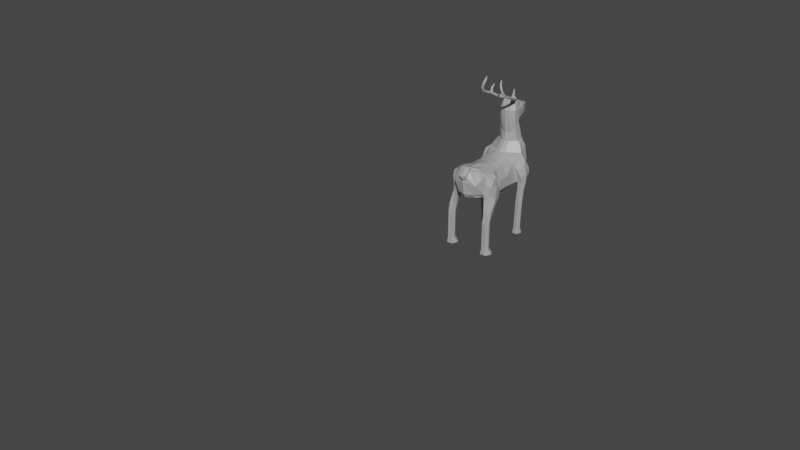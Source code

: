# Source: Reindeer_statue.blend  (saved by Blender 2.82.7; exported with 4.5.12 LTS)
import bpy
from mathutils import Matrix  # noqa: F401  (used for matrix-valued properties, if any)

bpy.ops.wm.read_factory_settings(use_empty=True)
scene = bpy.context.scene
scene.name = 'Scene'

# ---- collections
col_collection = bpy.data.collections.new('Collection'); scene.collection.children.link(col_collection)

# ---- materials (node trees are filled in below, after node groups)
mat_material = bpy.data.materials.new('Material')
mat_material.alpha_threshold = 0.0
mat_material.use_transparent_shadow = False
mat_material.line_color = (0.0, 0.0, 0.0, 1.0)

# ---- material node trees
mat_material.use_nodes = True; mat_material.node_tree.nodes.clear()
_N = mat_material.node_tree.nodes; _L = mat_material.node_tree.links
n0 = _N.new('ShaderNodeOutputMaterial'); n0.name = 'Material Output'; n0.location = (300, 300)
n1 = _N.new('ShaderNodeBsdfPrincipled'); n1.name = 'Principled BSDF'; n1.location = (10, 300)
n1.distribution = 'GGX'
n1.subsurface_method = 'BURLEY'
n1.inputs[0].default_value = (0.4138, 0.4077, 0.42, 1.0)
n1.inputs[2].default_value = 0.4
n1.inputs[3].default_value = 1.45
n1.inputs[27].default_value = (0.0, 0.0, 0.0, 1.0)
n1.inputs[28].default_value = 1.0
_L.new(n1.outputs[0], n0.inputs[0])
n0.is_active_output = True

# ---- world
world_world = bpy.data.worlds.new('World'); scene.world = world_world
world_world.use_nodes = True; world_world.node_tree.nodes.clear()
_N = world_world.node_tree.nodes; _L = world_world.node_tree.links
n0 = _N.new('ShaderNodeOutputWorld'); n0.name = 'World Output'; n0.location = (300, 300)
n1 = _N.new('ShaderNodeBackground'); n1.name = 'Background'; n1.location = (10, 300)
n1.inputs[0].default_value = (0.05088, 0.05088, 0.05088, 1.0)
_L.new(n1.outputs[0], n0.inputs[0])
n0.is_active_output = True
world_world.color = (0.05088, 0.05088, 0.05088)
world_world.use_sun_shadow = False
world_world.sun_shadow_jitter_overblur = 0.0

# ---- meshes
me_cube = bpy.data.meshes.new('Cube')
me_cube.from_pydata([(0.6319, 3.118, -2.402), (0.9366, 1.704, -1.855), (0.7826, 2.658, 0.6706), (0.7468, 1.641, 0.8649), (0.1255, 2.619, 1.445), (0.7457, 2.551, 0.017), (0.8515, 1.473, 0.226), (0.4733, 1.668, 0.9992), (0.2964, 3.148, -2.57), (0.3035, 2.052, -2.442), (0.3751, 2.936, 1.105), (0.2499, 2.831, -0.2723), (0.2499, 1.257, 0.2631), (0.9481, 2.046, -2.021), (0.7148, 1.873, 0.8797), (0.835, 1.682, -0.03279), (0.3728, 1.837, 1.218), (0.3392, 2.349, -2.55), (0.8799, 2.467, -2.176), (0.7994, 2.328, 0.8134), (0.835, 2.149, -0.09835), (0.1701, 2.677, 1.369), (0.3442, 2.755, -2.594), (0.9097, 1.728, -1.499), (0.8081, 2.976, -1.812), (0.3408, 1.385, -1.133), (0.2541, 2.991, -1.404), (0.9184, 2.044, -1.429), (0.8428, 2.497, -1.302), (0.2425, 4.282, -2.298), (0.4234, 4.27, -2.081), (0.4093, 4.256, -1.821), (0.2355, 4.248, -1.681), (0.4851, 3.43, -1.95), (0.1791, 3.421, -1.683), (0.5, 3.448, -2.262), (0.3536, 3.458, -2.499), (0.4353, 3.842, -1.901), (0.4507, 3.858, -2.187), (0.2209, 3.832, -1.764), (0.3034, 3.871, -2.425), (0.7263, 2.156, -2.306), (0.8623, 1.695, -2.0), (0.835, 1.674, -1.405), (0.7795, 2.612, -2.309), (0.7552, 2.641, -1.225), (0.835, 2.087, -1.296), (0.8177, 2.686, 0.2962), (1.157, 2.023, -2.0), (1.127, 2.021, -1.408), (1.145, 1.681, -1.834), (1.118, 1.705, -1.478), (1.138, 2.289, -2.009), (1.081, 2.751, -1.733), (1.068, 2.345, -1.461), (1.239, 2.022, -1.676), (1.23, 1.694, -1.676), (0.2425, 4.474, -2.419), (0.4234, 4.462, -2.06), (0.4093, 4.448, -1.8), (0.2355, 4.44, -1.659), (0.3167, 4.623, -2.652), (0.421, 4.623, -2.046), (0.4069, 4.623, -1.786), (0.2331, 4.623, -1.646), (0.9345, 1.376, -1.484), (1.098, 1.358, -1.468), (0.9555, 1.357, -1.763), (1.184, 1.349, -1.623), (1.119, 1.339, -1.746), (0.8409, 1.717, -1.673), (0.3406, 1.554, -1.957), (0.8635, 1.716, -1.678), (0.8933, 1.366, -1.624), (0.7663, -0.9316, -1.475), (0.9859, -0.9316, -1.448), (0.7109, -0.9316, -1.701), (0.7946, -0.9316, -1.925), (1.103, -0.9316, -1.698), (1.014, -0.9316, -1.898), (0.8523, 0.733, -1.587), (0.8935, 0.7364, -1.447), (1.078, 0.7233, -1.709), (0.9145, 0.7296, -1.726), (1.057, 0.7301, -1.431), (1.144, 0.7269, -1.585), (0.7796, -0.6606, -1.623), (1.005, -0.6628, -1.745), (0.9838, -0.6613, -1.466), (0.8207, -0.6598, -1.483), (0.8417, -0.6614, -1.761), (1.071, -0.662, -1.621), (0.8729, 0.4262, -1.457), (0.8939, 0.4209, -1.736), (1.123, 0.4188, -1.596), (0.8317, 0.4235, -1.597), (1.057, 0.416, -1.719), (1.036, 0.4213, -1.441), (0.5707, 2.727, -0.7024), (0.3048, 1.309, -0.7024), (0.2524, 2.834, -0.7024), (0.835, 1.728, -0.7024), (0.835, 2.211, -0.7024), (0.5908, 1.389, -0.7024), (0.6211, 3.298, -1.949), (0.5522, 2.824, -1.207), (0.7882, 1.571, 0.4919), (0.1872, 3.013, 0.9681), (0.3585, 1.457, 0.621), (0.6672, 1.683, 0.7253), (0.6939, 2.767, 0.7434), (0.835, 1.465, 0.2711), (0.6266, 2.669, -0.1786), (1.129, 1.671, 0.5289), (0.9293, 1.808, 0.8162), (1.105, 2.194, 0.4151), (1.03, 2.222, 0.7586), (1.058, 1.577, 0.1872), (1.059, 2.038, 0.1184), (1.141, 1.431, 0.5994), (0.9653, 2.601, 0.3372), (0.9516, 1.554, 0.8131), (1.066, 2.484, 0.635), (1.075, 1.389, 0.3579), (1.053, 2.366, 0.1597), (0.8359, 0.9698, 0.9832), (1.02, 0.9698, 0.9916), (0.7795, 0.9698, 0.7809), (0.8581, 0.9698, 0.5251), (1.103, 0.9698, 0.7956), (1.042, 0.9698, 0.5334), (0.8359, 0.5437, 1.055), (1.02, 0.5437, 1.063), (0.7795, 0.5437, 0.8769), (0.8581, 0.5437, 0.7173), (1.103, 0.5437, 0.8916), (1.042, 0.5437, 0.7257), (0.7729, -0.9956, 1.055), (1.068, -0.9956, 1.069), (0.6822, -0.9956, 0.755), (0.8085, -0.9956, 0.58), (1.202, -0.9956, 0.7797), (1.104, -0.9956, 0.5941), (1.042, -0.7306, 0.7257), (0.8581, -0.7306, 0.7173), (1.02, -0.7306, 1.063), (1.103, -0.7306, 0.8916), (0.7795, -0.7306, 0.8769), (0.8359, -0.7306, 1.055), (0.3108, 2.882, 0.3971), (0.1756, 2.917, 1.18), (0.5473, 2.346, 1.267), (0.1937, 3.055, 1.245), (0.1597, 3.086, 1.091), (0.1473, 2.853, 1.36), (0.1339, 2.795, 1.51), (0.3275, 4.982, -2.498), (0.421, 4.909, -2.046), (0.4069, 4.909, -1.786), (0.2331, 4.909, -1.646), (0.2305, 5.3, -2.053), (0.3086, 5.283, -2.027), (0.2787, 5.306, -1.879), (0.1612, 4.623, -2.884), (0.1612, 4.909, -2.965), (0.3504, 4.795, -2.548), (0.1616, 4.749, -2.934), (0.2295, 5.201, -2.36), (0.3428, 5.201, -2.044), (0.334, 5.201, -1.881), (0.2251, 5.201, -1.793), (0.2227, 5.333, -1.881), (0.1736, 5.323, -1.977), (0.2869, 5.287, -1.927), (0.3876, 6.644, -0.6227), (0.2698, 5.364, -1.998), (0.2176, 5.362, -1.938), (0.3375, 5.332, -1.999), (0.3244, 5.327, -1.822), (0.317, 5.438, -1.875), (0.2779, 5.424, -1.796), (0.27, 5.352, -1.811), (0.392, 5.426, -1.858), (0.3795, 5.355, -1.86), (-5.043, 2.539, -4.966), (-1.379, -2.579, 17.99), (-0.7912, 0.451, -6.573), (0.5446, 6.006, -0.5461), (0.5494, 6.065, -0.6408), (0.4975, 6.06, -0.6125), (0.4959, 6.038, -0.5775), (0.6086, 6.044, -0.5946), (0.5995, 6.022, -0.5594), (0.6298, 5.908, -0.6667), (0.5745, 5.881, -0.6528), (0.5258, 5.945, -0.7344), (0.5779, 5.951, -0.7534), (0.525, 5.923, -0.6862), (0.6382, 5.929, -0.7156), (0.5235, 6.108, -0.4924), (0.5358, 6.114, -0.6153), (0.4839, 6.102, -0.5873), (0.4823, 6.108, -0.5418), (0.5949, 6.102, -0.5604), (0.5859, 6.108, -0.5148), (0.4055, 6.451, -0.5032), (0.4234, 6.41, -0.5818), (0.3715, 6.418, -0.5668), (0.37, 6.44, -0.5386), (0.4826, 6.427, -0.5484), (0.4736, 6.45, -0.5203), (0.3877, 6.519, -0.5451), (0.4143, 6.496, -0.608), (0.3592, 6.496, -0.585), (0.3583, 6.51, -0.568), (0.4526, 6.502, -0.5739), (0.4471, 6.516, -0.5569), (0.4348, 5.404, -1.585), (0.4526, 5.561, -1.559), (0.4945, 5.434, -1.625), (0.391, 5.517, -1.539), (0.3762, 5.43, -1.575), (0.5165, 5.522, -1.595), (0.4076, 5.451, -1.806), (0.3514, 5.493, -1.761), (0.2918, 5.447, -1.75), (0.3108, 5.526, -1.865), (0.3491, 5.528, -1.857), (0.2908, 5.528, -1.825), (0.3283, 5.554, -1.807), (0.357, 5.541, -1.83), (0.2979, 5.539, -1.802), (0.3893, 6.628, -0.6592), (0.3714, 6.631, -0.6455), (0.3708, 6.639, -0.6358), (0.4097, 6.634, -0.6391), (0.4066, 6.642, -0.6294), (0.6425, 5.787, -0.9006), (0.5387, 5.845, -0.9308), (0.5344, 5.8, -0.9031), (0.6542, 5.832, -0.9303), (0.5862, 5.752, -0.8804), (0.5931, 5.863, -0.95), (0.5486, 5.581, -1.304), (0.543, 5.694, -1.35), (0.6065, 5.62, -1.31), (0.5028, 5.69, -1.305), (0.4936, 5.625, -1.306), (0.6231, 5.685, -1.311), (0.5388, 6.265, -0.5215), (0.5297, 6.279, -0.4847), (0.4796, 6.262, -0.5656), (0.4645, 6.28, -0.4649), (0.4277, 6.26, -0.5442), (0.4261, 6.274, -0.5073), (0.564, 5.752, -1.222), (0.5084, 5.715, -1.247), (0.6263, 5.701, -1.271), (0.5351, 6.062, -1.409), (0.5292, 6.046, -1.453), (0.5517, 6.044, -1.439), (0.5179, 6.045, -1.438), (0.5195, 6.052, -1.417), (0.5526, 6.048, -1.426), (0.633, 5.874, -1.32), (0.584, 5.913, -1.28), (0.5403, 5.884, -1.3), (0.5359, 5.865, -1.348), (0.5675, 5.869, -1.385), (0.6305, 5.862, -1.353), (0.3474, 2.972, 0.8001), (0.7046, 2.598, 1.032), (-0.6319, 3.118, -2.402), (-0.9366, 1.704, -1.855), (-0.7826, 2.658, 0.6706), (-0.7468, 1.641, 0.8649), (0.0, 2.046, -2.475), (-0.1255, 2.619, 1.445), (0.0, 1.662, 1.233), (0.0, 3.16, -2.687), (-0.7457, 2.551, 0.017), (-0.8515, 1.473, 0.226), (0.0, 1.26, 0.1943), (0.0, 2.854, -0.3469), (-0.4733, 1.668, 0.9992), (-0.2964, 3.148, -2.57), (-0.3035, 2.052, -2.442), (-0.3751, 2.936, 1.105), (-0.2499, 2.831, -0.2723), (-0.2499, 1.257, 0.2631), (-0.9481, 2.046, -2.021), (-0.7148, 1.873, 0.8797), (0.0, 2.38, -2.665), (0.0, 1.867, 1.366), (-0.835, 1.682, -0.03279), (-0.3728, 1.837, 1.218), (-0.3392, 2.349, -2.55), (-0.8799, 2.467, -2.176), (-0.7994, 2.328, 0.8134), (0.0, 2.804, -2.692), (0.0, 2.567, 1.358), (-0.835, 2.149, -0.09835), (-0.1701, 2.677, 1.369), (-0.3442, 2.755, -2.594), (-0.9097, 1.728, -1.499), (-0.8081, 2.976, -1.812), (0.0, 1.293, -1.018), (0.0, 2.992, -1.305), (-0.3408, 1.385, -1.133), (-0.2541, 2.991, -1.404), (-0.9184, 2.044, -1.429), (-0.8428, 2.497, -1.302), (-0.2425, 4.282, -2.298), (-0.4234, 4.27, -2.081), (0.0, 4.287, -2.375), (-0.4093, 4.256, -1.821), (0.0, 4.245, -1.626), (-0.2355, 4.248, -1.681), (0.0, 3.938, -2.396), (-0.4851, 3.43, -1.95), (0.0, 3.468, -2.615), (-0.1791, 3.421, -1.683), (-0.5, 3.448, -2.262), (-0.3536, 3.458, -2.499), (0.0, 3.417, -1.632), (-0.4353, 3.842, -1.901), (-0.4507, 3.858, -2.187), (0.0, 3.83, -1.683), (0.0, 3.876, -2.511), (-0.2209, 3.832, -1.764), (-0.3034, 3.871, -2.425), (-0.7263, 2.156, -2.306), (-0.8623, 1.695, -2.0), (-0.835, 1.674, -1.405), (-0.7795, 2.612, -2.309), (-0.7552, 2.641, -1.225), (-0.835, 2.087, -1.296), (-0.8177, 2.686, 0.2962), (-1.157, 2.023, -2.0), (-1.127, 2.021, -1.408), (-1.145, 1.681, -1.834), (-1.118, 1.705, -1.478), (-1.138, 2.289, -2.009), (-1.081, 2.751, -1.733), (-1.068, 2.345, -1.461), (-1.239, 2.022, -1.676), (-1.23, 1.694, -1.676), (-0.2425, 4.474, -2.419), (-0.4234, 4.462, -2.06), (0.0, 4.479, -2.497), (-0.4093, 4.448, -1.8), (-0.2355, 4.44, -1.659), (0.0, 4.437, -1.605), (-0.3167, 4.623, -2.652), (-0.421, 4.623, -2.046), (0.0, 4.623, -2.729), (-0.4069, 4.623, -1.786), (-0.2331, 4.623, -1.646), (0.0, 4.623, -1.591), (-0.9345, 1.376, -1.484), (-1.098, 1.358, -1.468), (-0.9555, 1.357, -1.763), (-1.184, 1.349, -1.623), (-1.119, 1.339, -1.746), (-0.8409, 1.717, -1.673), (0.0, 1.589, -2.057), (-0.3406, 1.554, -1.957), (-0.8635, 1.716, -1.678), (-0.8933, 1.366, -1.624), (-0.7663, -0.9316, -1.475), (-0.9859, -0.9316, -1.448), (-0.7109, -0.9316, -1.701), (-0.7946, -0.9316, -1.925), (-1.103, -0.9316, -1.698), (-1.014, -0.9316, -1.898), (-0.8523, 0.733, -1.587), (-0.8935, 0.7364, -1.447), (-1.078, 0.7233, -1.709), (-0.9145, 0.7296, -1.726), (-1.057, 0.7301, -1.431), (-1.144, 0.7269, -1.585), (-0.7796, -0.6606, -1.623), (-1.005, -0.6628, -1.745), (-0.9838, -0.6613, -1.466), (-0.8207, -0.6598, -1.483), (-0.8417, -0.6614, -1.761), (-1.071, -0.662, -1.621), (-0.8729, 0.4262, -1.457), (-0.8939, 0.4209, -1.736), (-1.123, 0.4188, -1.596), (-0.8317, 0.4235, -1.597), (-1.057, 0.416, -1.719), (-1.036, 0.4213, -1.441), (-0.5707, 2.727, -0.7024), (0.0, 1.261, -0.7024), (0.0, 2.863, -0.7024), (-0.3048, 1.309, -0.7024), (-0.2524, 2.834, -0.7024), (-0.835, 1.728, -0.7024), (-0.835, 2.211, -0.7024), (-0.5908, 1.389, -0.7024), (-0.6211, 3.298, -1.949), (-0.5522, 2.824, -1.207), (0.0, 1.413, 0.6991), (0.0, 2.982, 0.4075), (-0.7882, 1.571, 0.4919), (-0.1872, 3.013, 0.9681), (-0.3585, 1.457, 0.621), (-0.6672, 1.683, 0.7253), (-0.6939, 2.767, 0.7434), (-0.835, 1.465, 0.2711), (-0.6266, 2.669, -0.1786), (-1.129, 1.671, 0.5289), (-0.9293, 1.808, 0.8162), (-1.105, 2.194, 0.4151), (-1.03, 2.222, 0.7586), (-1.058, 1.577, 0.1872), (-1.059, 2.038, 0.1184), (-1.141, 1.431, 0.5994), (-0.9653, 2.601, 0.3372), (-0.9516, 1.554, 0.8131), (-1.066, 2.484, 0.635), (-1.075, 1.389, 0.3579), (-1.053, 2.366, 0.1597), (-0.8359, 0.9698, 0.9832), (-1.02, 0.9698, 0.9916), (-0.7795, 0.9698, 0.7809), (-0.8581, 0.9698, 0.5251), (-1.103, 0.9698, 0.7956), (-1.042, 0.9698, 0.5334), (-0.8359, 0.5437, 1.055), (-1.02, 0.5437, 1.063), (-0.7795, 0.5437, 0.8769), (-0.8581, 0.5437, 0.7173), (-1.103, 0.5437, 0.8916), (-1.042, 0.5437, 0.7257), (-0.7729, -0.9956, 1.055), (-1.068, -0.9956, 1.069), (-0.6822, -0.9956, 0.755), (-0.8085, -0.9956, 0.58), (-1.202, -0.9956, 0.7797), (-1.104, -0.9956, 0.5941), (-1.042, -0.7306, 0.7257), (-0.8581, -0.7306, 0.7173), (-1.02, -0.7306, 1.063), (-1.103, -0.7306, 0.8916), (-0.7795, -0.7306, 0.8769), (-0.8359, -0.7306, 1.055), (-0.3108, 2.882, 0.3971), (-0.1756, 2.917, 1.18), (-0.5473, 2.346, 1.267), (0.0, 2.419, 1.422), (0.0, 3.018, 0.8937), (-0.1937, 3.055, 1.245), (0.0, 3.096, 1.27), (0.0, 3.084, 1.041), (0.0, 2.903, 1.376), (-0.1597, 3.086, 1.091), (-0.1473, 2.853, 1.36), (0.0, 2.6, 1.508), (-0.1339, 2.795, 1.51), (0.0, 2.737, 1.573), (-0.3275, 4.982, -2.498), (-0.421, 4.909, -2.046), (0.0, 5.021, -2.627), (-0.4069, 4.909, -1.786), (-0.2331, 4.909, -1.646), (0.0, 4.909, -1.591), (-0.2305, 5.3, -2.053), (-0.3086, 5.283, -2.027), (0.0, 5.201, -2.408), (-0.2787, 5.306, -1.879), (0.0, 5.201, -1.759), (0.0, 4.623, -2.947), (-0.1612, 4.623, -2.884), (-0.1612, 4.909, -2.965), (0.0, 4.909, -3.042), (0.0, 4.783, -3.038), (-0.3504, 4.795, -2.548), (-0.1616, 4.749, -2.934), (-0.2295, 5.201, -2.36), (-0.3428, 5.201, -2.044), (-0.334, 5.201, -1.881), (-0.2251, 5.201, -1.793), (-0.2227, 5.333, -1.881), (-0.1736, 5.323, -1.977), (-0.2869, 5.287, -1.927), (-0.3876, 6.644, -0.6227), (-0.2698, 5.364, -1.998), (-0.2176, 5.362, -1.938), (0.0, 5.349, -1.9), (-0.3375, 5.332, -1.999), (-0.3244, 5.327, -1.822), (-0.317, 5.438, -1.875), (-0.2779, 5.424, -1.796), (-0.27, 5.352, -1.811), (-0.392, 5.426, -1.858), (-0.3795, 5.355, -1.86), (5.043, 2.539, -4.966), (1.379, -2.579, 17.99), (0.7912, 0.451, -6.573), (-0.5446, 6.006, -0.5461), (-0.5494, 6.065, -0.6408), (-0.4975, 6.06, -0.6125), (-0.4959, 6.038, -0.5775), (-0.6086, 6.044, -0.5946), (-0.5995, 6.022, -0.5594), (-0.6298, 5.908, -0.6667), (-0.5745, 5.881, -0.6528), (-0.5258, 5.945, -0.7344), (-0.5779, 5.951, -0.7534), (-0.525, 5.923, -0.6862), (-0.6382, 5.929, -0.7156), (-0.5235, 6.108, -0.4924), (-0.5358, 6.114, -0.6153), (-0.4839, 6.102, -0.5873), (-0.4823, 6.108, -0.5418), (-0.5949, 6.102, -0.5604), (-0.5859, 6.108, -0.5148), (-0.4055, 6.451, -0.5032), (-0.4234, 6.41, -0.5818), (-0.3715, 6.418, -0.5668), (-0.37, 6.44, -0.5386), (-0.4826, 6.427, -0.5484), (-0.4736, 6.45, -0.5203), (-0.3877, 6.519, -0.5451), (-0.4143, 6.496, -0.608), (-0.3592, 6.496, -0.585), (-0.3583, 6.51, -0.568), (-0.4526, 6.502, -0.5739), (-0.4471, 6.516, -0.5569), (-0.4348, 5.404, -1.585), (-0.4526, 5.561, -1.559), (-0.4945, 5.434, -1.625), (-0.391, 5.517, -1.539), (-0.3762, 5.43, -1.575), (-0.5165, 5.522, -1.595), (-0.4076, 5.451, -1.806), (-0.3514, 5.493, -1.761), (-0.2918, 5.447, -1.75), (-0.3108, 5.526, -1.865), (-0.3491, 5.528, -1.857), (-0.2908, 5.528, -1.825), (-0.3283, 5.554, -1.807), (-0.357, 5.541, -1.83), (-0.2979, 5.539, -1.802), (-0.3893, 6.628, -0.6592), (-0.3714, 6.631, -0.6455), (-0.3708, 6.639, -0.6358), (-0.4097, 6.634, -0.6391), (-0.4066, 6.642, -0.6294), (-0.6425, 5.787, -0.9006), (-0.5387, 5.845, -0.9308), (-0.5344, 5.8, -0.9031), (-0.6542, 5.832, -0.9303), (-0.5862, 5.752, -0.8804), (-0.5931, 5.863, -0.95), (-0.5486, 5.581, -1.304), (-0.543, 5.694, -1.35), (-0.6065, 5.62, -1.31), (-0.5028, 5.69, -1.305), (-0.4936, 5.625, -1.306), (-0.6231, 5.685, -1.311), (-0.5388, 6.265, -0.5215), (-0.5297, 6.279, -0.4847), (-0.4796, 6.262, -0.5656), (-0.4645, 6.28, -0.4649), (-0.4277, 6.26, -0.5442), (-0.4261, 6.274, -0.5073), (-0.564, 5.752, -1.222), (-0.5084, 5.715, -1.247), (-0.6263, 5.701, -1.271), (-0.5351, 6.062, -1.409), (-0.5292, 6.046, -1.453), (-0.5517, 6.044, -1.439), (-0.5179, 6.045, -1.438), (-0.5195, 6.052, -1.417), (-0.5526, 6.048, -1.426), (-0.633, 5.874, -1.32), (-0.584, 5.913, -1.28), (-0.5403, 5.884, -1.3), (-0.5359, 5.865, -1.348), (-0.5675, 5.869, -1.385), (-0.6305, 5.862, -1.353), (-0.3474, 2.972, 0.8001), (-0.7046, 2.598, 1.032)], [], [(108, 106, 109, 7), (15, 20, 118, 117), (22, 8, 0, 44), (21, 150, 152, 154), (107, 452, 455, 153), (100, 395, 283, 11), (102, 98, 112, 20), (99, 103, 111, 12), (394, 99, 12, 282), (98, 100, 11, 112), (47, 149, 110), (19, 271, 151), (299, 279, 8, 22), (403, 108, 7, 278), (276, 292, 17, 9), (109, 14, 16, 7), (103, 101, 15, 111), (7, 16, 293, 278), (9, 17, 41, 42), (123, 119, 129, 130), (292, 299, 22, 17), (14, 19, 151, 16), (101, 102, 20, 15), (16, 151, 451, 293), (17, 22, 44, 41), (47, 2, 122, 120), (24, 28, 54, 53), (27, 23, 51, 49), (37, 38, 30, 31), (365, 71, 25, 306), (39, 37, 31, 32), (71, 70, 43, 25), (44, 0, 24), (40, 328, 314, 29), (38, 40, 29, 30), (327, 39, 32, 316), (307, 26, 34, 324), (0, 8, 36, 35), (8, 279, 320, 36), (26, 104, 33, 34), (24, 0, 104), (324, 34, 39, 327), (35, 36, 40, 38), (36, 320, 328, 40), (34, 33, 37, 39), (33, 35, 38, 37), (30, 29, 57, 58), (31, 30, 58, 59), (13, 1, 42, 41), (72, 23, 43, 70), (18, 13, 41, 44), (28, 24, 45), (27, 28, 45, 46), (23, 27, 46, 43), (48, 52, 53, 55), (24, 18, 44), (50, 48, 55, 56), (51, 23, 65, 66), (28, 27, 49, 54), (18, 24, 53, 52), (13, 18, 52, 48), (1, 13, 48, 50), (55, 53, 54, 49), (56, 55, 49, 51), (57, 349, 355, 61), (60, 59, 63, 64), (32, 31, 59, 60), (29, 314, 349, 57), (316, 32, 60, 352), (63, 62, 157, 158), (352, 60, 64, 358), (59, 58, 62, 63), (58, 57, 61, 62), (358, 64, 159, 467), (89, 86, 76, 74), (1, 50, 69, 67), (56, 51, 66, 68), (50, 56, 68, 69), (72, 1, 67, 73), (23, 72, 73, 65), (1, 72, 70, 42), (9, 42, 70, 71), (276, 9, 71, 365), (74, 76, 77, 79, 78, 75), (90, 87, 79, 77), (86, 90, 77, 76), (91, 88, 75, 78), (87, 91, 78, 79), (88, 89, 74, 75), (66, 65, 81, 84), (69, 68, 85, 82), (68, 66, 84, 85), (73, 67, 83, 80), (67, 69, 82, 83), (65, 73, 80, 81), (97, 92, 89, 88), (96, 94, 91, 87), (94, 97, 88, 91), (95, 93, 90, 86), (93, 96, 87, 90), (92, 95, 86, 89), (81, 80, 95, 92), (83, 82, 96, 93), (80, 83, 93, 95), (85, 84, 97, 94), (82, 85, 94, 96), (84, 81, 92, 97), (46, 45, 102, 101), (43, 46, 101, 103), (24, 26, 105), (306, 25, 99, 394), (25, 43, 103, 99), (45, 105, 98, 102), (26, 307, 395, 100), (19, 14, 114, 116), (104, 26, 24), (104, 0, 35, 33), (20, 5, 124, 118), (105, 45, 24), (105, 26, 100, 98), (282, 12, 108, 403), (112, 11, 149, 47), (11, 283, 404, 149), (14, 3, 121, 114), (12, 111, 106, 108), (3, 14, 109), (2, 47, 110), (6, 106, 111), (15, 6, 111), (19, 2, 110), (5, 20, 112), (106, 3, 109), (47, 5, 112), (115, 120, 122, 116), (119, 113, 114, 121), (113, 115, 116, 114), (123, 117, 113, 119), (117, 118, 115, 113), (118, 124, 120, 115), (121, 3, 125, 126), (5, 47, 120, 124), (2, 19, 116, 122), (6, 15, 117, 123), (128, 130, 136, 134), (127, 128, 134, 133), (3, 106, 127, 125), (6, 123, 130, 128), (119, 121, 126, 129), (106, 6, 128, 127), (110, 149, 270), (146, 145, 138, 141), (144, 143, 142, 140), (129, 126, 132, 135), (125, 127, 133, 131), (126, 125, 131, 132), (130, 129, 135, 136), (137, 139, 141, 138), (139, 140, 142, 141), (148, 147, 139, 137), (145, 148, 137, 138), (143, 146, 141, 142), (147, 144, 140, 139), (133, 134, 144, 147), (136, 135, 146, 143), (132, 131, 148, 145), (131, 133, 147, 148), (134, 136, 143, 144), (135, 132, 145, 146), (107, 270, 149), (150, 21, 151, 10), (21, 300, 451, 151), (452, 107, 149, 404), (154, 152, 454, 456), (153, 455, 454, 152), (154, 456, 461, 155), (150, 107, 153, 152), (459, 4, 155, 461), (21, 154, 155, 4), (300, 21, 4, 459), (467, 159, 170, 472), (156, 464, 470, 167), (62, 61, 165, 157), (64, 63, 158, 159), (464, 156, 164, 476), (158, 157, 168, 169), (157, 156, 167, 168), (159, 158, 169, 170), (163, 473, 477, 166), (156, 165, 166, 164), (61, 355, 473, 163), (166, 477, 476, 164), (166, 165, 61, 163), (157, 165, 156), (160, 161, 168, 167), (172, 160, 167, 470), (161, 173, 169, 168), (173, 162, 170, 169), (162, 171, 472, 170), (171, 172, 490, 472), (160, 172, 176, 175), (490, 172, 470), (173, 177, 182, 183), (171, 162, 178, 181), (172, 171, 176), (234, 174, 232, 233), (173, 161, 177), (161, 160, 175, 177), (196, 195, 189, 188), (194, 193, 192, 187), (177, 175, 179, 182), (162, 173, 183, 178), (175, 176, 180, 179), (176, 171, 181, 180), (192, 191, 203, 204), (190, 187, 199, 202), (195, 197, 190, 189), (197, 194, 187, 190), (193, 198, 191, 192), (198, 196, 188, 191), (240, 242, 196, 198), (237, 240, 198, 193), (239, 241, 194, 197), (238, 239, 197, 195), (241, 237, 193, 194), (242, 238, 195, 196), (249, 251, 206, 209), (250, 249, 209, 210), (191, 188, 200, 203), (187, 192, 204, 199), (188, 189, 201, 200), (189, 190, 202, 201), (207, 208, 214, 213), (206, 207, 213, 212), (252, 250, 210, 205), (251, 253, 207, 206), (253, 254, 208, 207), (254, 252, 205, 208), (213, 214, 234, 233), (212, 213, 233, 232), (208, 205, 211, 214), (210, 209, 215, 216), (209, 206, 212, 215), (205, 210, 216, 211), (179, 180, 228, 226), (178, 183, 219, 217), (180, 181, 221, 220, 225), (181, 178, 217, 221), (183, 182, 223, 222, 219), (223, 182, 227, 230), (226, 228, 231, 229), (224, 225, 220, 218), (223, 224, 218, 222), (227, 226, 229, 230), (225, 224, 229, 231), (182, 179, 226, 227), (224, 223, 230, 229), (180, 225, 231, 228), (174, 236, 235, 232), (214, 211, 174, 234), (216, 215, 235, 236), (215, 212, 232, 235), (211, 216, 236, 174), (267, 266, 262, 261), (243, 245, 237, 241), (246, 247, 239, 238, 256), (247, 243, 241, 239), (245, 248, 257, 240, 237), (265, 264, 263, 258), (222, 218, 244, 248), (219, 222, 248, 245), (221, 217, 243, 247), (220, 221, 247, 246), (217, 219, 245, 243), (218, 220, 246, 244), (202, 199, 252, 254), (201, 202, 254, 253), (200, 201, 253, 251), (199, 204, 250, 252), (204, 203, 249, 250), (203, 200, 251, 249), (259, 261, 262, 258), (257, 255, 242, 240), (255, 256, 238, 242), (260, 259, 258, 263), (266, 265, 258, 262), (269, 268, 259, 260), (264, 269, 260, 263), (268, 267, 261, 259), (244, 246, 267, 268), (257, 248, 269, 264), (248, 244, 268, 269), (256, 255, 265, 266), (255, 257, 264, 265), (246, 256, 266, 267), (270, 107, 150, 10), (270, 10, 110), (151, 271, 10), (10, 271, 110), (110, 271, 19), (407, 284, 408, 405), (294, 416, 417, 301), (303, 334, 272, 285), (302, 458, 453, 449), (406, 457, 455, 452), (397, 288, 283, 395), (399, 301, 411, 393), (396, 289, 410, 400), (394, 282, 289, 396), (393, 411, 288, 397), (337, 409, 448), (298, 450, 585), (299, 303, 285, 279), (403, 278, 284, 407), (276, 286, 296, 292), (408, 284, 295, 291), (400, 410, 294, 398), (284, 278, 293, 295), (286, 332, 331, 296), (422, 429, 428, 418), (292, 296, 303, 299), (291, 295, 450, 298), (398, 294, 301, 399), (295, 293, 451, 450), (296, 331, 334, 303), (337, 419, 421, 274), (305, 343, 344, 311), (310, 339, 341, 304), (325, 315, 313, 326), (365, 306, 308, 366), (329, 317, 315, 325), (366, 308, 333, 364), (334, 305, 272), (330, 312, 314, 328), (326, 313, 312, 330), (327, 316, 317, 329), (307, 324, 321, 309), (272, 322, 323, 285), (285, 323, 320, 279), (309, 321, 319, 401), (305, 401, 272), (324, 327, 329, 321), (322, 326, 330, 323), (323, 330, 328, 320), (321, 329, 325, 319), (319, 325, 326, 322), (313, 348, 347, 312), (315, 350, 348, 313), (290, 331, 332, 273), (367, 364, 333, 304), (297, 334, 331, 290), (311, 335, 305), (310, 336, 335, 311), (304, 333, 336, 310), (338, 345, 343, 342), (305, 334, 297), (340, 346, 345, 338), (341, 360, 359, 304), (311, 344, 339, 310), (297, 342, 343, 305), (290, 338, 342, 297), (273, 340, 338, 290), (345, 339, 344, 343), (346, 341, 339, 345), (347, 353, 355, 349), (351, 357, 356, 350), (317, 351, 350, 315), (312, 347, 349, 314), (316, 352, 351, 317), (356, 465, 463, 354), (352, 358, 357, 351), (350, 356, 354, 348), (348, 354, 353, 347), (358, 467, 466, 357), (384, 369, 371, 381), (273, 361, 363, 340), (346, 362, 360, 341), (340, 363, 362, 346), (367, 368, 361, 273), (304, 359, 368, 367), (273, 332, 364, 367), (286, 366, 364, 332), (276, 365, 366, 286), (369, 370, 373, 374, 372, 371), (385, 372, 374, 382), (381, 371, 372, 385), (386, 373, 370, 383), (382, 374, 373, 386), (383, 370, 369, 384), (360, 379, 376, 359), (363, 377, 380, 362), (362, 380, 379, 360), (368, 375, 378, 361), (361, 378, 377, 363), (359, 376, 375, 368), (392, 383, 384, 387), (391, 382, 386, 389), (389, 386, 383, 392), (390, 381, 385, 388), (388, 385, 382, 391), (387, 384, 381, 390), (376, 387, 390, 375), (378, 388, 391, 377), (375, 390, 388, 378), (380, 389, 392, 379), (377, 391, 389, 380), (379, 392, 387, 376), (336, 398, 399, 335), (333, 400, 398, 336), (305, 402, 309), (306, 394, 396, 308), (308, 396, 400, 333), (335, 399, 393, 402), (309, 397, 395, 307), (298, 415, 413, 291), (401, 305, 309), (401, 319, 322, 272), (301, 417, 423, 280), (402, 305, 335), (402, 393, 397, 309), (282, 403, 407, 289), (411, 337, 448, 288), (288, 448, 404, 283), (291, 413, 420, 275), (289, 407, 405, 410), (275, 408, 291), (274, 409, 337), (281, 410, 405), (294, 410, 281), (298, 409, 274), (280, 411, 301), (405, 408, 275), (337, 411, 280), (414, 415, 421, 419), (418, 420, 413, 412), (412, 413, 415, 414), (422, 418, 412, 416), (416, 412, 414, 417), (417, 414, 419, 423), (420, 425, 424, 275), (280, 423, 419, 337), (274, 421, 415, 298), (281, 422, 416, 294), (427, 433, 435, 429), (426, 432, 433, 427), (275, 424, 426, 405), (281, 427, 429, 422), (418, 428, 425, 420), (405, 426, 427, 281), (409, 584, 448), (445, 440, 437, 444), (443, 439, 441, 442), (428, 434, 431, 425), (424, 430, 432, 426), (425, 431, 430, 424), (429, 435, 434, 428), (436, 437, 440, 438), (438, 440, 441, 439), (447, 436, 438, 446), (444, 437, 436, 447), (442, 441, 440, 445), (446, 438, 439, 443), (432, 446, 443, 433), (435, 442, 445, 434), (431, 444, 447, 430), (430, 447, 446, 432), (433, 443, 442, 435), (434, 445, 444, 431), (406, 448, 584), (449, 287, 450, 302), (302, 450, 451, 300), (452, 404, 448, 406), (458, 456, 454, 453), (457, 453, 454, 455), (458, 460, 461, 456), (449, 453, 457, 406), (459, 461, 460, 277), (302, 277, 460, 458), (300, 459, 277, 302), (467, 472, 483, 466), (462, 480, 470, 464), (354, 463, 478, 353), (357, 466, 465, 356), (464, 476, 475, 462), (465, 482, 481, 463), (463, 481, 480, 462), (466, 483, 482, 465), (474, 479, 477, 473), (462, 475, 479, 478), (353, 474, 473, 355), (479, 475, 476, 477), (479, 474, 353, 478), (463, 462, 478), (468, 480, 481, 469), (485, 470, 480, 468), (469, 481, 482, 486), (486, 482, 483, 471), (471, 483, 472, 484), (484, 472, 490, 485), (468, 488, 489, 485), (490, 470, 485), (486, 497, 496, 491), (484, 495, 492, 471), (485, 489, 484), (548, 547, 546, 487), (486, 491, 469), (469, 491, 488, 468), (510, 502, 503, 509), (508, 501, 506, 507), (491, 496, 493, 488), (471, 492, 497, 486), (488, 493, 494, 489), (489, 494, 495, 484), (506, 518, 517, 505), (504, 516, 513, 501), (509, 503, 504, 511), (511, 504, 501, 508), (507, 506, 505, 512), (512, 505, 502, 510), (554, 512, 510, 556), (551, 507, 512, 554), (553, 511, 508, 555), (552, 509, 511, 553), (555, 508, 507, 551), (556, 510, 509, 552), (563, 523, 520, 565), (564, 524, 523, 563), (505, 517, 514, 502), (501, 513, 518, 506), (502, 514, 515, 503), (503, 515, 516, 504), (521, 527, 528, 522), (520, 526, 527, 521), (566, 519, 524, 564), (565, 520, 521, 567), (567, 521, 522, 568), (568, 522, 519, 566), (527, 547, 548, 528), (526, 546, 547, 527), (522, 528, 525, 519), (524, 530, 529, 523), (523, 529, 526, 520), (519, 525, 530, 524), (493, 540, 542, 494), (492, 531, 533, 497), (494, 539, 534, 535, 495), (495, 535, 531, 492), (497, 533, 536, 537, 496), (537, 544, 541, 496), (540, 543, 545, 542), (538, 532, 534, 539), (537, 536, 532, 538), (541, 544, 543, 540), (539, 545, 543, 538), (496, 541, 540, 493), (538, 543, 544, 537), (494, 542, 545, 539), (487, 546, 549, 550), (528, 548, 487, 525), (530, 550, 549, 529), (529, 549, 546, 526), (525, 487, 550, 530), (581, 575, 576, 580), (557, 555, 551, 559), (560, 570, 552, 553, 561), (561, 553, 555, 557), (559, 551, 554, 571, 562), (579, 572, 577, 578), (536, 562, 558, 532), (533, 559, 562, 536), (535, 561, 557, 531), (534, 560, 561, 535), (531, 557, 559, 533), (532, 558, 560, 534), (516, 568, 566, 513), (515, 567, 568, 516), (514, 565, 567, 515), (513, 566, 564, 518), (518, 564, 563, 517), (517, 563, 565, 514), (573, 572, 576, 575), (571, 554, 556, 569), (569, 556, 552, 570), (574, 577, 572, 573), (580, 576, 572, 579), (583, 574, 573, 582), (578, 577, 574, 583), (582, 573, 575, 581), (558, 582, 581, 560), (571, 578, 583, 562), (562, 583, 582, 558), (570, 580, 579, 569), (569, 579, 578, 571), (560, 581, 580, 570), (584, 287, 449, 406), (584, 409, 287), (450, 287, 585), (287, 409, 585), (409, 298, 585)])
_uv = me_cube.uv_layers.new(name='UVMap')
_uv.uv.foreach_set('vector', [0.3195, 0.6816, 0.375, 0.6676, 0.375, 0.7125, 0.327, 0.7413, 0.4988, 0.6337, 0.5612, 0.6319, 0.5602, 0.6321, 0.4951, 0.6344, 0.5612, 0.4375, 0.625, 0.4477, 0.625, 0.5, 0.5612, 0.481, 0.5923, 0.8542, 0.6232, 0.8525, 0.6232, 0.8525, 0.5923, 0.8542, 0.7271, 0.7328, 0.7501, 0.7319, 0.7501, 0.7319, 0.7316, 0.7381, 0.6875, 0.5873, 0.75, 0.5873, 0.75, 0.625, 0.6875, 0.625, 0.5612, 0.5873, 0.6534, 0.5873, 0.6352, 0.625, 0.5612, 0.6195, 0.3125, 0.5873, 0.3462, 0.5873, 0.375, 0.625, 0.3125, 0.625, 0.25, 0.5873, 0.3125, 0.5873, 0.3125, 0.625, 0.25, 0.625, 0.6534, 0.5873, 0.6875, 0.5873, 0.6875, 0.625, 0.6352, 0.625, 0.6154, 0.6656, 0.6875, 0.6858, 0.625, 0.7086, 0.5612, 0.7149, 0.5954, 0.7471, 0.5612, 0.7929, 0.5612, 0.375, 0.625, 0.375, 0.625, 0.4477, 0.5612, 0.4375, 0.25, 0.6858, 0.3195, 0.6816, 0.327, 0.7413, 0.25, 0.75, 0.375, 0.375, 0.4973, 0.375, 0.4973, 0.4375, 0.375, 0.4375, 0.375, 0.7125, 0.4973, 0.7335, 0.4973, 0.8129, 0.375, 0.7894, 0.3462, 0.5873, 0.4973, 0.5873, 0.4973, 0.6217, 0.375, 0.625, 0.375, 0.7894, 0.4973, 0.8129, 0.4973, 0.875, 0.375, 0.875, 0.375, 0.4375, 0.4973, 0.4375, 0.4973, 0.4767, 0.375, 0.5, 0.3986, 0.6439, 0.4001, 0.6601, 0.4001, 0.6601, 0.3978, 0.6357, 0.4973, 0.375, 0.5612, 0.375, 0.5612, 0.4375, 0.4973, 0.4375, 0.4973, 0.7335, 0.5612, 0.7149, 0.5612, 0.7929, 0.4973, 0.8129, 0.4973, 0.5873, 0.5612, 0.5873, 0.5612, 0.6195, 0.4973, 0.6217, 0.4973, 0.8129, 0.5612, 0.7929, 0.5612, 0.875, 0.4973, 0.875, 0.4973, 0.4375, 0.5612, 0.4375, 0.5612, 0.481, 0.4973, 0.4767, 0.6051, 0.669, 0.6216, 0.7051, 0.6195, 0.703, 0.6051, 0.669, 0.5655, 0.5264, 0.563, 0.5599, 0.5416, 0.556, 0.5569, 0.5296, 0.4976, 0.5515, 0.3855, 0.5479, 0.3855, 0.5479, 0.4976, 0.5515, 0.625, 0.5625, 0.625, 0.5, 0.625, 0.5, 0.625, 0.5625, 0.25, 0.5206, 0.3125, 0.524, 0.3125, 0.5625, 0.25, 0.5625, 0.7033, 0.5625, 0.625, 0.5625, 0.625, 0.5625, 0.6875, 0.5625, 0.3125, 0.524, 0.375, 0.5311, 0.375, 0.5625, 0.3125, 0.5625, 0.5612, 0.481, 0.5912, 0.5172, 0.5768, 0.5432, 0.625, 0.4375, 0.625, 0.375, 0.625, 0.375, 0.625, 0.4375, 0.625, 0.5, 0.625, 0.4375, 0.625, 0.4375, 0.625, 0.5, 0.75, 0.5625, 0.7033, 0.5625, 0.6875, 0.5625, 0.75, 0.5625, 0.75, 0.5625, 0.6875, 0.5625, 0.6875, 0.5625, 0.75, 0.5625, 0.625, 0.5, 0.625, 0.4477, 0.625, 0.4554, 0.625, 0.5, 0.625, 0.4477, 0.625, 0.375, 0.625, 0.375, 0.625, 0.4554, 0.6875, 0.5625, 0.625, 0.5625, 0.625, 0.5625, 0.6875, 0.5625, 0.625, 0.5625, 0.625, 0.5331, 0.625, 0.5625, 0.75, 0.5625, 0.6875, 0.5625, 0.7033, 0.5625, 0.75, 0.5625, 0.625, 0.5, 0.625, 0.4554, 0.625, 0.4375, 0.625, 0.5, 0.625, 0.4554, 0.625, 0.375, 0.625, 0.375, 0.625, 0.4375, 0.6875, 0.5625, 0.625, 0.5625, 0.625, 0.5625, 0.7033, 0.5625, 0.625, 0.5625, 0.625, 0.5, 0.625, 0.5, 0.625, 0.5625, 0.625, 0.5, 0.625, 0.4375, 0.625, 0.4375, 0.625, 0.5, 0.625, 0.5625, 0.625, 0.5, 0.625, 0.5, 0.625, 0.5625, 0.498, 0.511, 0.3852, 0.5146, 0.375, 0.5, 0.4973, 0.4767, 0.3854, 0.5312, 0.3855, 0.5479, 0.375, 0.5625, 0.375, 0.5311, 0.5475, 0.4964, 0.498, 0.511, 0.4973, 0.4767, 0.5612, 0.481, 0.563, 0.5599, 0.5828, 0.5313, 0.5886, 0.5652, 0.4976, 0.5515, 0.563, 0.5599, 0.5886, 0.5652, 0.4973, 0.5625, 0.3855, 0.5479, 0.4976, 0.5515, 0.4973, 0.5625, 0.375, 0.5625, 0.498, 0.511, 0.5289, 0.5052, 0.5569, 0.5296, 0.4978, 0.5328, 0.5655, 0.5264, 0.5475, 0.4964, 0.5612, 0.481, 0.3852, 0.5146, 0.498, 0.511, 0.4978, 0.5328, 0.3854, 0.5321, 0.3855, 0.5479, 0.3855, 0.5479, 0.3855, 0.5479, 0.3855, 0.5479, 0.563, 0.5599, 0.4976, 0.5515, 0.4976, 0.5515, 0.5416, 0.556, 0.5475, 0.4964, 0.5655, 0.5264, 0.5569, 0.5296, 0.5289, 0.5052, 0.498, 0.511, 0.5475, 0.4964, 0.5289, 0.5052, 0.498, 0.511, 0.3852, 0.5146, 0.498, 0.511, 0.498, 0.511, 0.3852, 0.5146, 0.4978, 0.5328, 0.5569, 0.5296, 0.5416, 0.556, 0.4976, 0.5515, 0.3854, 0.5321, 0.4978, 0.5328, 0.4976, 0.5515, 0.3855, 0.5479, 0.625, 0.4375, 0.625, 0.375, 0.625, 0.375, 0.625, 0.4375, 0.6875, 0.5625, 0.625, 0.5625, 0.625, 0.5625, 0.6875, 0.5625, 0.6875, 0.5625, 0.625, 0.5625, 0.625, 0.5625, 0.6875, 0.5625, 0.625, 0.4375, 0.625, 0.375, 0.625, 0.375, 0.625, 0.4375, 0.75, 0.5625, 0.6875, 0.5625, 0.6875, 0.5625, 0.75, 0.5625, 0.625, 0.5625, 0.625, 0.5, 0.625, 0.5, 0.625, 0.5625, 0.75, 0.5625, 0.6875, 0.5625, 0.6875, 0.5625, 0.75, 0.5625, 0.625, 0.5625, 0.625, 0.5, 0.625, 0.5, 0.625, 0.5625, 0.625, 0.5, 0.625, 0.4375, 0.625, 0.4375, 0.625, 0.5, 0.75, 0.5625, 0.6875, 0.5625, 0.6875, 0.5625, 0.75, 0.5625, 0.3855, 0.5479, 0.3854, 0.5312, 0.3854, 0.5312, 0.3855, 0.5479, 0.3852, 0.5146, 0.3852, 0.5146, 0.3852, 0.5146, 0.3852, 0.5146, 0.3854, 0.5321, 0.3855, 0.5479, 0.3855, 0.5479, 0.3854, 0.5321, 0.3852, 0.5146, 0.3854, 0.5321, 0.3854, 0.5321, 0.3852, 0.5146, 0.3854, 0.5312, 0.3852, 0.5146, 0.3852, 0.5146, 0.3854, 0.5312, 0.3855, 0.5479, 0.3854, 0.5312, 0.3854, 0.5312, 0.3855, 0.5479, 0.3852, 0.5146, 0.3854, 0.5312, 0.375, 0.5311, 0.375, 0.5, 0.3125, 0.5, 0.375, 0.5, 0.375, 0.5311, 0.3125, 0.524, 0.25, 0.5, 0.3125, 0.5, 0.3125, 0.524, 0.25, 0.5206, 0.3855, 0.5479, 0.3854, 0.5312, 0.3852, 0.5146, 0.3852, 0.5146, 0.3854, 0.5321, 0.3855, 0.5479, 0.3852, 0.5146, 0.3852, 0.5146, 0.3852, 0.5146, 0.3852, 0.5146, 0.3854, 0.5312, 0.3852, 0.5146, 0.3852, 0.5146, 0.3854, 0.5312, 0.3854, 0.5321, 0.3855, 0.5479, 0.3855, 0.5479, 0.3854, 0.5321, 0.3852, 0.5146, 0.3854, 0.5321, 0.3854, 0.5321, 0.3852, 0.5146, 0.3855, 0.5479, 0.3855, 0.5479, 0.3855, 0.5479, 0.3855, 0.5479, 0.3855, 0.5479, 0.3855, 0.5479, 0.3855, 0.5479, 0.3855, 0.5479, 0.3852, 0.5146, 0.3854, 0.5321, 0.3854, 0.5321, 0.3852, 0.5146, 0.3854, 0.5321, 0.3855, 0.5479, 0.3855, 0.5479, 0.3854, 0.5321, 0.3854, 0.5312, 0.3852, 0.5146, 0.3852, 0.5146, 0.3854, 0.5312, 0.3852, 0.5146, 0.3852, 0.5146, 0.3852, 0.5146, 0.3852, 0.5146, 0.3855, 0.5479, 0.3854, 0.5312, 0.3854, 0.5312, 0.3855, 0.5479, 0.3855, 0.5479, 0.3855, 0.5479, 0.3855, 0.5479, 0.3855, 0.5479, 0.3852, 0.5146, 0.3854, 0.5321, 0.3854, 0.5321, 0.3852, 0.5146, 0.3854, 0.5321, 0.3855, 0.5479, 0.3855, 0.5479, 0.3854, 0.5321, 0.3854, 0.5312, 0.3852, 0.5146, 0.3852, 0.5146, 0.3854, 0.5312, 0.3852, 0.5146, 0.3852, 0.5146, 0.3852, 0.5146, 0.3852, 0.5146, 0.3855, 0.5479, 0.3854, 0.5312, 0.3854, 0.5312, 0.3855, 0.5479, 0.3855, 0.5479, 0.3854, 0.5312, 0.3854, 0.5312, 0.3855, 0.5479, 0.3852, 0.5146, 0.3852, 0.5146, 0.3852, 0.5146, 0.3852, 0.5146, 0.3854, 0.5312, 0.3852, 0.5146, 0.3852, 0.5146, 0.3854, 0.5312, 0.3854, 0.5321, 0.3855, 0.5479, 0.3855, 0.5479, 0.3854, 0.5321, 0.3852, 0.5146, 0.3854, 0.5321, 0.3854, 0.5321, 0.3852, 0.5146, 0.3855, 0.5479, 0.3855, 0.5479, 0.3855, 0.5479, 0.3855, 0.5479, 0.4973, 0.5625, 0.5886, 0.5652, 0.5612, 0.5873, 0.4973, 0.5873, 0.375, 0.5625, 0.4973, 0.5625, 0.4973, 0.5873, 0.3462, 0.5873, 0.625, 0.5625, 0.6875, 0.5625, 0.6584, 0.5722, 0.25, 0.5625, 0.3125, 0.5625, 0.3125, 0.5873, 0.25, 0.5873, 0.3125, 0.5625, 0.375, 0.5625, 0.3462, 0.5873, 0.3125, 0.5873, 0.5886, 0.5652, 0.6584, 0.5722, 0.6534, 0.5873, 0.5612, 0.5873, 0.6875, 0.5625, 0.75, 0.5625, 0.75, 0.5873, 0.6875, 0.5873, 0.5628, 0.7075, 0.4885, 0.7028, 0.497, 0.7031, 0.5628, 0.7075, 0.625, 0.5625, 0.6875, 0.5625, 0.625, 0.5625, 0.625, 0.5625, 0.625, 0.5, 0.625, 0.5, 0.625, 0.5625, 0.5612, 0.6319, 0.6087, 0.6374, 0.5907, 0.6458, 0.5602, 0.6321, 0.6584, 0.5722, 0.5886, 0.5652, 0.625, 0.5625, 0.6584, 0.5722, 0.6875, 0.5625, 0.6875, 0.5873, 0.6534, 0.5873, 0.25, 0.625, 0.3125, 0.625, 0.3195, 0.6816, 0.25, 0.6858, 0.6352, 0.625, 0.6875, 0.625, 0.6875, 0.6858, 0.6154, 0.6656, 0.6875, 0.625, 0.75, 0.625, 0.75, 0.686, 0.6875, 0.6858, 0.4885, 0.7028, 0.4024, 0.7006, 0.4019, 0.6921, 0.497, 0.7031, 0.3125, 0.625, 0.375, 0.625, 0.375, 0.6676, 0.3195, 0.6816, 0.4024, 0.7006, 0.4973, 0.7335, 0.375, 0.7125, 0.6216, 0.7051, 0.6154, 0.6656, 0.625, 0.7086, 0.3978, 0.6357, 0.375, 0.6676, 0.375, 0.625, 0.4988, 0.6337, 0.3978, 0.6357, 0.375, 0.625, 0.5628, 0.7075, 0.6216, 0.7051, 0.625, 0.7086, 0.6087, 0.6374, 0.5612, 0.6195, 0.6352, 0.625, 0.4001, 0.6601, 0.4024, 0.7006, 0.375, 0.7125, 0.6051, 0.669, 0.6087, 0.6374, 0.6352, 0.625, 0.5676, 0.6687, 0.6051, 0.669, 0.6195, 0.703, 0.5628, 0.7075, 0.4001, 0.6601, 0.4973, 0.6679, 0.497, 0.7031, 0.4019, 0.6921, 0.4973, 0.6679, 0.5676, 0.6687, 0.5628, 0.7075, 0.497, 0.7031, 0.3986, 0.6439, 0.4951, 0.6344, 0.4973, 0.6679, 0.4001, 0.6601, 0.4951, 0.6344, 0.5602, 0.6321, 0.5676, 0.6687, 0.4973, 0.6679, 0.5602, 0.6321, 0.5907, 0.6458, 0.6051, 0.669, 0.5676, 0.6687, 0.4019, 0.6921, 0.4024, 0.7006, 0.4024, 0.7006, 0.4024, 0.7006, 0.6087, 0.6374, 0.6051, 0.669, 0.6051, 0.669, 0.5907, 0.6458, 0.6216, 0.7051, 0.5628, 0.7075, 0.5628, 0.7075, 0.6195, 0.703, 0.3978, 0.6357, 0.4988, 0.6337, 0.4951, 0.6344, 0.3986, 0.6439, 0.3978, 0.6357, 0.3978, 0.6357, 0.3978, 0.6357, 0.3978, 0.6357, 0.4001, 0.6601, 0.3978, 0.6357, 0.3978, 0.6357, 0.4001, 0.6601, 0.4024, 0.7006, 0.4001, 0.6601, 0.4001, 0.6601, 0.4024, 0.7006, 0.3978, 0.6357, 0.3986, 0.6439, 0.3978, 0.6357, 0.3978, 0.6357, 0.4001, 0.6601, 0.4019, 0.6921, 0.4024, 0.7006, 0.4001, 0.6601, 0.4001, 0.6601, 0.3978, 0.6357, 0.3978, 0.6357, 0.4001, 0.6601, 0.625, 0.7086, 0.6875, 0.6858, 0.6875, 0.7224, 0.4001, 0.6601, 0.4024, 0.7006, 0.4024, 0.7006, 0.4001, 0.6601, 0.3978, 0.6357, 0.3978, 0.6357, 0.3978, 0.6357, 0.3978, 0.6357, 0.4001, 0.6601, 0.4024, 0.7006, 0.4024, 0.7006, 0.4001, 0.6601, 0.4024, 0.7006, 0.4001, 0.6601, 0.4001, 0.6601, 0.4024, 0.7006, 0.4024, 0.7006, 0.4024, 0.7006, 0.4024, 0.7006, 0.4024, 0.7006, 0.3978, 0.6357, 0.4001, 0.6601, 0.4001, 0.6601, 0.3978, 0.6357, 0.4024, 0.7006, 0.4001, 0.6601, 0.4001, 0.6601, 0.4024, 0.7006, 0.4001, 0.6601, 0.3978, 0.6357, 0.3978, 0.6357, 0.4001, 0.6601, 0.4024, 0.7006, 0.4001, 0.6601, 0.4001, 0.6601, 0.4024, 0.7006, 0.4024, 0.7006, 0.4024, 0.7006, 0.4024, 0.7006, 0.4024, 0.7006, 0.3978, 0.6357, 0.4001, 0.6601, 0.4001, 0.6601, 0.3978, 0.6357, 0.4001, 0.6601, 0.3978, 0.6357, 0.3978, 0.6357, 0.4001, 0.6601, 0.4001, 0.6601, 0.3978, 0.6357, 0.3978, 0.6357, 0.4001, 0.6601, 0.3978, 0.6357, 0.4001, 0.6601, 0.4001, 0.6601, 0.3978, 0.6357, 0.4024, 0.7006, 0.4024, 0.7006, 0.4024, 0.7006, 0.4024, 0.7006, 0.4024, 0.7006, 0.4001, 0.6601, 0.4001, 0.6601, 0.4024, 0.7006, 0.3978, 0.6357, 0.3978, 0.6357, 0.3978, 0.6357, 0.3978, 0.6357, 0.4001, 0.6601, 0.4024, 0.7006, 0.4024, 0.7006, 0.4001, 0.6601, 0.7271, 0.7328, 0.6875, 0.7224, 0.6875, 0.6858, 0.6232, 0.8525, 0.5923, 0.8542, 0.5612, 0.7929, 0.625, 0.8125, 0.5923, 0.8542, 0.5797, 0.875, 0.5612, 0.875, 0.5612, 0.7929, 0.7501, 0.7319, 0.7271, 0.7328, 0.6875, 0.6858, 0.75, 0.686, 0.5923, 0.8542, 0.6232, 0.8525, 0.6237, 0.875, 0.5797, 0.875, 0.7316, 0.7381, 0.7501, 0.7319, 0.7501, 0.7504, 0.7275, 0.7511, 0.5923, 0.8542, 0.5797, 0.875, 0.5797, 0.875, 0.5923, 0.8542, 0.7275, 0.7511, 0.7271, 0.7328, 0.7316, 0.7381, 0.7275, 0.7511, 0.5797, 0.875, 0.5923, 0.8542, 0.5923, 0.8542, 0.5797, 0.875, 0.5923, 0.8542, 0.5923, 0.8542, 0.5923, 0.8542, 0.5923, 0.8542, 0.5797, 0.875, 0.5923, 0.8542, 0.5923, 0.8542, 0.5797, 0.875, 0.75, 0.5625, 0.6875, 0.5625, 0.6875, 0.5625, 0.75, 0.5625, 0.625, 0.4439, 0.625, 0.375, 0.625, 0.375, 0.625, 0.4375, 0.625, 0.5, 0.625, 0.4375, 0.625, 0.4375, 0.625, 0.5, 0.6875, 0.5625, 0.625, 0.5625, 0.625, 0.5625, 0.6875, 0.5625, 0.625, 0.375, 0.625, 0.4439, 0.625, 0.4375, 0.625, 0.375, 0.625, 0.5625, 0.625, 0.5, 0.625, 0.5, 0.625, 0.5625, 0.625, 0.5, 0.625, 0.4439, 0.625, 0.4375, 0.625, 0.5, 0.6875, 0.5625, 0.625, 0.5625, 0.625, 0.5625, 0.6875, 0.5625, 0.625, 0.4375, 0.625, 0.375, 0.625, 0.375, 0.625, 0.4375, 0.625, 0.4439, 0.625, 0.4375, 0.625, 0.4375, 0.625, 0.4375, 0.625, 0.4375, 0.625, 0.375, 0.625, 0.375, 0.625, 0.4375, 0.625, 0.4375, 0.625, 0.375, 0.625, 0.375, 0.625, 0.4375, 0.625, 0.4375, 0.625, 0.4375, 0.625, 0.4375, 0.625, 0.4375, 0.625, 0.5, 0.625, 0.4375, 0.625, 0.4439, 0.638, 0.454, 0.64, 0.5142, 0.625, 0.5, 0.625, 0.4375, 0.6425, 0.4166, 0.638, 0.454, 0.625, 0.4375, 0.625, 0.375, 0.64, 0.5142, 0.6451, 0.5322, 0.625, 0.5625, 0.625, 0.5, 0.6451, 0.5322, 0.6647, 0.5363, 0.6875, 0.5625, 0.625, 0.5625, 0.6647, 0.5363, 0.7186, 0.5349, 0.75, 0.5625, 0.6875, 0.5625, 0.7186, 0.5349, 0.6425, 0.4166, 0.7229, 0.5219, 0.75, 0.5625, 0.638, 0.454, 0.6425, 0.4166, 0.6425, 0.4166, 0.638, 0.454, 0.7229, 0.5219, 0.6425, 0.4166, 0.625, 0.375, 0.6451, 0.5322, 0.64, 0.5142, 0.64, 0.5142, 0.6451, 0.5322, 0.7186, 0.5349, 0.6788, 0.5393, 0.6788, 0.5393, 0.7186, 0.5349, 0.6425, 0.4166, 0.7186, 0.5349, 0.6425, 0.4166, 0.7186, 0.5349, 0.6788, 0.5393, 0.638, 0.454, 0.6425, 0.4166, 0.6451, 0.5322, 0.64, 0.5142, 0.64, 0.5142, 0.64, 0.5142, 0.638, 0.454, 0.638, 0.454, 0.64, 0.5142, 0.638, 0.454, 0.6425, 0.4166, 0.6425, 0.4166, 0.638, 0.454, 0.6788, 0.5393, 0.6451, 0.5322, 0.6451, 0.5322, 0.6788, 0.5393, 0.64, 0.5142, 0.638, 0.454, 0.638, 0.454, 0.64, 0.5142, 0.6788, 0.5393, 0.6451, 0.5322, 0.6451, 0.5322, 0.6788, 0.5393, 0.638, 0.454, 0.6425, 0.4166, 0.6425, 0.4166, 0.638, 0.454, 0.6425, 0.4166, 0.7186, 0.5349, 0.7186, 0.5349, 0.6425, 0.4166, 0.6451, 0.5322, 0.64, 0.5142, 0.64, 0.5142, 0.6451, 0.5322, 0.7186, 0.5349, 0.6788, 0.5393, 0.6788, 0.5393, 0.7186, 0.5349, 0.6425, 0.4166, 0.7186, 0.5349, 0.7186, 0.5349, 0.6425, 0.4166, 0.7186, 0.5349, 0.6788, 0.5393, 0.6788, 0.5393, 0.7186, 0.5349, 0.6451, 0.5322, 0.64, 0.5142, 0.64, 0.5142, 0.6451, 0.5322, 0.64, 0.5142, 0.638, 0.454, 0.638, 0.454, 0.64, 0.5142, 0.64, 0.5142, 0.638, 0.454, 0.638, 0.454, 0.64, 0.5142, 0.6451, 0.5322, 0.64, 0.5142, 0.64, 0.5142, 0.6451, 0.5322, 0.7186, 0.5349, 0.6788, 0.5393, 0.6788, 0.5393, 0.7186, 0.5349, 0.6425, 0.4166, 0.7186, 0.5349, 0.7186, 0.5349, 0.6425, 0.4166, 0.6788, 0.5393, 0.6451, 0.5322, 0.6451, 0.5322, 0.6788, 0.5393, 0.638, 0.454, 0.6425, 0.4166, 0.6425, 0.4166, 0.638, 0.454, 0.64, 0.5142, 0.638, 0.454, 0.638, 0.454, 0.64, 0.5142, 0.6451, 0.5322, 0.64, 0.5142, 0.64, 0.5142, 0.6451, 0.5322, 0.64, 0.5142, 0.638, 0.454, 0.638, 0.454, 0.64, 0.5142, 0.6788, 0.5393, 0.6451, 0.5322, 0.6451, 0.5322, 0.6788, 0.5393, 0.638, 0.454, 0.6425, 0.4166, 0.6425, 0.4166, 0.638, 0.454, 0.6425, 0.4166, 0.7186, 0.5349, 0.7186, 0.5349, 0.6425, 0.4166, 0.6425, 0.4166, 0.7186, 0.5349, 0.7186, 0.5349, 0.6425, 0.4166, 0.638, 0.454, 0.6425, 0.4166, 0.6425, 0.4166, 0.6388, 0.477, 0.6842, 0.5387, 0.6451, 0.5322, 0.6451, 0.5322, 0.6895, 0.5381, 0.638, 0.454, 0.6425, 0.4166, 0.6425, 0.4166, 0.638, 0.454, 0.6425, 0.4166, 0.7186, 0.5349, 0.7186, 0.5349, 0.6425, 0.4166, 0.7186, 0.5349, 0.6842, 0.5387, 0.6895, 0.5381, 0.7186, 0.5349, 0.6425, 0.4166, 0.7186, 0.5349, 0.7186, 0.5349, 0.6425, 0.4166, 0.6388, 0.477, 0.6425, 0.4166, 0.6425, 0.4166, 0.638, 0.454, 0.7186, 0.5349, 0.6895, 0.5381, 0.6788, 0.5393, 0.7186, 0.5349, 0.6451, 0.5322, 0.64, 0.5142, 0.64, 0.5142, 0.6451, 0.5322, 0.64, 0.5142, 0.638, 0.454, 0.6388, 0.477, 0.64, 0.5142, 0.6895, 0.5381, 0.6451, 0.5322, 0.6451, 0.5322, 0.6788, 0.5393, 0.638, 0.454, 0.6425, 0.4166, 0.6425, 0.4166, 0.638, 0.454, 0.6788, 0.5393, 0.6451, 0.5322, 0.6451, 0.5322, 0.6788, 0.5393, 0.6425, 0.4166, 0.7186, 0.5349, 0.7186, 0.5349, 0.6425, 0.4166, 0.6425, 0.4166, 0.7186, 0.5349, 0.6788, 0.5393, 0.6788, 0.5393, 0.7186, 0.5349, 0.6451, 0.5322, 0.64, 0.5142, 0.64, 0.5142, 0.64, 0.5142, 0.6451, 0.5322, 0.64, 0.5142, 0.64, 0.5142, 0.64, 0.5142, 0.64, 0.5142, 0.638, 0.454, 0.6425, 0.4166, 0.6425, 0.4166, 0.638, 0.454, 0.638, 0.454, 0.6425, 0.4166, 0.6425, 0.4166, 0.638, 0.454, 0.64, 0.5142, 0.638, 0.454, 0.638, 0.454, 0.64, 0.5142, 0.64, 0.5142, 0.638, 0.454, 0.638, 0.454, 0.64, 0.5142, 0.6425, 0.4166, 0.638, 0.454, 0.638, 0.454, 0.6425, 0.4166, 0.64, 0.5142, 0.638, 0.454, 0.638, 0.454, 0.64, 0.5142, 0.638, 0.454, 0.64, 0.5142, 0.64, 0.5142, 0.638, 0.454, 0.6425, 0.4166, 0.6425, 0.4166, 0.6425, 0.4166, 0.6425, 0.4166, 0.6788, 0.5393, 0.6451, 0.5322, 0.64, 0.5142, 0.638, 0.454, 0.7186, 0.5349, 0.6788, 0.5393, 0.6788, 0.5393, 0.7186, 0.5349, 0.6451, 0.5322, 0.64, 0.5142, 0.64, 0.5142, 0.6451, 0.5322, 0.64, 0.5142, 0.6388, 0.477, 0.638, 0.454, 0.64, 0.5142, 0.6788, 0.5393, 0.6451, 0.5322, 0.6451, 0.5322, 0.6788, 0.5393, 0.6425, 0.4166, 0.6425, 0.4166, 0.6425, 0.4166, 0.6425, 0.4166, 0.6788, 0.5393, 0.6451, 0.5322, 0.6451, 0.5322, 0.6788, 0.5393, 0.6425, 0.4166, 0.7186, 0.5349, 0.7186, 0.5349, 0.6425, 0.4166, 0.6425, 0.4166, 0.7186, 0.5349, 0.6788, 0.5393, 0.6788, 0.5393, 0.7186, 0.5349, 0.6451, 0.5322, 0.64, 0.5142, 0.64, 0.5142, 0.64, 0.5142, 0.6451, 0.5322, 0.638, 0.454, 0.64, 0.5142, 0.64, 0.5142, 0.638, 0.454, 0.64, 0.5142, 0.638, 0.454, 0.638, 0.454, 0.64, 0.5142, 0.6451, 0.5322, 0.64, 0.5142, 0.64, 0.5142, 0.6451, 0.5322, 0.7186, 0.5349, 0.6788, 0.5393, 0.6788, 0.5393, 0.7186, 0.5349, 0.6425, 0.4166, 0.7186, 0.5349, 0.7186, 0.5349, 0.6425, 0.4166, 0.6788, 0.5393, 0.6451, 0.5322, 0.6451, 0.5322, 0.6788, 0.5393, 0.638, 0.454, 0.6425, 0.4166, 0.6425, 0.4166, 0.638, 0.454, 0.7186, 0.5349, 0.6788, 0.5393, 0.6842, 0.5387, 0.7186, 0.5349, 0.6425, 0.4166, 0.7186, 0.5349, 0.7186, 0.5349, 0.6425, 0.4166, 0.638, 0.454, 0.6425, 0.4166, 0.6425, 0.4166, 0.638, 0.454, 0.6788, 0.5393, 0.6451, 0.5322, 0.6451, 0.5322, 0.6842, 0.5387, 0.6451, 0.5322, 0.64, 0.5142, 0.64, 0.5142, 0.6451, 0.5322, 0.64, 0.5142, 0.638, 0.454, 0.638, 0.454, 0.64, 0.5142, 0.638, 0.454, 0.6425, 0.4166, 0.6425, 0.4166, 0.638, 0.454, 0.64, 0.5142, 0.638, 0.454, 0.638, 0.454, 0.64, 0.5142, 0.638, 0.454, 0.6425, 0.4166, 0.6425, 0.4166, 0.638, 0.454, 0.64, 0.5142, 0.638, 0.454, 0.638, 0.454, 0.64, 0.5142, 0.6425, 0.4166, 0.638, 0.454, 0.638, 0.454, 0.6425, 0.4166, 0.64, 0.5142, 0.638, 0.454, 0.638, 0.454, 0.64, 0.5142, 0.64, 0.5142, 0.64, 0.5142, 0.64, 0.5142, 0.64, 0.5142, 0.638, 0.454, 0.6425, 0.4166, 0.6425, 0.4166, 0.638, 0.454, 0.638, 0.454, 0.6425, 0.4166, 0.6425, 0.4166, 0.638, 0.454, 0.64, 0.5142, 0.64, 0.5142, 0.64, 0.5142, 0.64, 0.5142, 0.64, 0.5142, 0.638, 0.454, 0.638, 0.454, 0.64, 0.5142, 0.6425, 0.4166, 0.638, 0.454, 0.638, 0.454, 0.6425, 0.4166, 0.638, 0.454, 0.64, 0.5142, 0.64, 0.5142, 0.638, 0.454, 0.6425, 0.4166, 0.6425, 0.4166, 0.6425, 0.4166, 0.6425, 0.4166, 0.6875, 0.7224, 0.7271, 0.7328, 0.7275, 0.7511, 0.6875, 0.75, 0.6875, 0.7224, 0.6875, 0.75, 0.625, 0.7086, 0.5612, 0.7929, 0.5954, 0.7471, 0.625, 0.8125, 0.625, 0.8125, 0.5954, 0.7471, 0.625, 0.7086, 0.625, 0.7086, 0.5954, 0.7471, 0.5612, 0.7149, 0.3195, 0.6816, 0.327, 0.7413, 0.375, 0.7125, 0.375, 0.6676, 0.4988, 0.6337, 0.4951, 0.6344, 0.5602, 0.6321, 0.5612, 0.6319, 0.5612, 0.4375, 0.5612, 0.481, 0.625, 0.5, 0.625, 0.4477, 0.5923, 0.8542, 0.5923, 0.8542, 0.6232, 0.8525, 0.6232, 0.8525, 0.7271, 0.7328, 0.7316, 0.7381, 0.7501, 0.7319, 0.7501, 0.7319, 0.6875, 0.5873, 0.6875, 0.625, 0.75, 0.625, 0.75, 0.5873, 0.5612, 0.5873, 0.5612, 0.6195, 0.6352, 0.625, 0.6534, 0.5873, 0.3125, 0.5873, 0.3125, 0.625, 0.375, 0.625, 0.3462, 0.5873, 0.25, 0.5873, 0.25, 0.625, 0.3125, 0.625, 0.3125, 0.5873, 0.6534, 0.5873, 0.6352, 0.625, 0.6875, 0.625, 0.6875, 0.5873, 0.6154, 0.6656, 0.625, 0.7086, 0.6875, 0.6858, 0.5612, 0.7149, 0.5612, 0.7929, 0.5954, 0.7471, 0.5612, 0.375, 0.5612, 0.4375, 0.625, 0.4477, 0.625, 0.375, 0.25, 0.6858, 0.25, 0.75, 0.327, 0.7413, 0.3195, 0.6816, 0.375, 0.375, 0.375, 0.4375, 0.4973, 0.4375, 0.4973, 0.375, 0.375, 0.7125, 0.375, 0.7894, 0.4973, 0.8129, 0.4973, 0.7335, 0.3462, 0.5873, 0.375, 0.625, 0.4973, 0.6217, 0.4973, 0.5873, 0.375, 0.7894, 0.375, 0.875, 0.4973, 0.875, 0.4973, 0.8129, 0.375, 0.4375, 0.375, 0.5, 0.4973, 0.4767, 0.4973, 0.4375, 0.3986, 0.6439, 0.3978, 0.6357, 0.4001, 0.6601, 0.4001, 0.6601, 0.4973, 0.375, 0.4973, 0.4375, 0.5612, 0.4375, 0.5612, 0.375, 0.4973, 0.7335, 0.4973, 0.8129, 0.5612, 0.7929, 0.5612, 0.7149, 0.4973, 0.5873, 0.4973, 0.6217, 0.5612, 0.6195, 0.5612, 0.5873, 0.4973, 0.8129, 0.4973, 0.875, 0.5612, 0.875, 0.5612, 0.7929, 0.4973, 0.4375, 0.4973, 0.4767, 0.5612, 0.481, 0.5612, 0.4375, 0.6051, 0.669, 0.6051, 0.669, 0.6195, 0.703, 0.6216, 0.7051, 0.5655, 0.5264, 0.5569, 0.5296, 0.5416, 0.556, 0.563, 0.5599, 0.4976, 0.5515, 0.4976, 0.5515, 0.3855, 0.5479, 0.3855, 0.5479, 0.625, 0.5625, 0.625, 0.5625, 0.625, 0.5, 0.625, 0.5, 0.25, 0.5206, 0.25, 0.5625, 0.3125, 0.5625, 0.3125, 0.524, 0.7033, 0.5625, 0.6875, 0.5625, 0.625, 0.5625, 0.625, 0.5625, 0.3125, 0.524, 0.3125, 0.5625, 0.375, 0.5625, 0.375, 0.5311, 0.5612, 0.481, 0.5768, 0.5432, 0.5912, 0.5172, 0.625, 0.4375, 0.625, 0.4375, 0.625, 0.375, 0.625, 0.375, 0.625, 0.5, 0.625, 0.5, 0.625, 0.4375, 0.625, 0.4375, 0.75, 0.5625, 0.75, 0.5625, 0.6875, 0.5625, 0.7033, 0.5625, 0.75, 0.5625, 0.75, 0.5625, 0.6875, 0.5625, 0.6875, 0.5625, 0.625, 0.5, 0.625, 0.5, 0.625, 0.4554, 0.625, 0.4477, 0.625, 0.4477, 0.625, 0.4554, 0.625, 0.375, 0.625, 0.375, 0.6875, 0.5625, 0.6875, 0.5625, 0.625, 0.5625, 0.625, 0.5625, 0.625, 0.5625, 0.625, 0.5625, 0.625, 0.5331, 0.75, 0.5625, 0.75, 0.5625, 0.7033, 0.5625, 0.6875, 0.5625, 0.625, 0.5, 0.625, 0.5, 0.625, 0.4375, 0.625, 0.4554, 0.625, 0.4554, 0.625, 0.4375, 0.625, 0.375, 0.625, 0.375, 0.6875, 0.5625, 0.7033, 0.5625, 0.625, 0.5625, 0.625, 0.5625, 0.625, 0.5625, 0.625, 0.5625, 0.625, 0.5, 0.625, 0.5, 0.625, 0.5, 0.625, 0.5, 0.625, 0.4375, 0.625, 0.4375, 0.625, 0.5625, 0.625, 0.5625, 0.625, 0.5, 0.625, 0.5, 0.498, 0.511, 0.4973, 0.4767, 0.375, 0.5, 0.3852, 0.5146, 0.3854, 0.5312, 0.375, 0.5311, 0.375, 0.5625, 0.3855, 0.5479, 0.5475, 0.4964, 0.5612, 0.481, 0.4973, 0.4767, 0.498, 0.511, 0.563, 0.5599, 0.5886, 0.5652, 0.5828, 0.5313, 0.4976, 0.5515, 0.4973, 0.5625, 0.5886, 0.5652, 0.563, 0.5599, 0.3855, 0.5479, 0.375, 0.5625, 0.4973, 0.5625, 0.4976, 0.5515, 0.498, 0.511, 0.4978, 0.5328, 0.5569, 0.5296, 0.5289, 0.5052, 0.5655, 0.5264, 0.5612, 0.481, 0.5475, 0.4964, 0.3852, 0.5146, 0.3854, 0.5321, 0.4978, 0.5328, 0.498, 0.511, 0.3855, 0.5479, 0.3855, 0.5479, 0.3855, 0.5479, 0.3855, 0.5479, 0.563, 0.5599, 0.5416, 0.556, 0.4976, 0.5515, 0.4976, 0.5515, 0.5475, 0.4964, 0.5289, 0.5052, 0.5569, 0.5296, 0.5655, 0.5264, 0.498, 0.511, 0.498, 0.511, 0.5289, 0.5052, 0.5475, 0.4964, 0.3852, 0.5146, 0.3852, 0.5146, 0.498, 0.511, 0.498, 0.511, 0.4978, 0.5328, 0.4976, 0.5515, 0.5416, 0.556, 0.5569, 0.5296, 0.3854, 0.5321, 0.3855, 0.5479, 0.4976, 0.5515, 0.4978, 0.5328, 0.625, 0.4375, 0.625, 0.4375, 0.625, 0.375, 0.625, 0.375, 0.6875, 0.5625, 0.6875, 0.5625, 0.625, 0.5625, 0.625, 0.5625, 0.6875, 0.5625, 0.6875, 0.5625, 0.625, 0.5625, 0.625, 0.5625, 0.625, 0.4375, 0.625, 0.4375, 0.625, 0.375, 0.625, 0.375, 0.75, 0.5625, 0.75, 0.5625, 0.6875, 0.5625, 0.6875, 0.5625, 0.625, 0.5625, 0.625, 0.5625, 0.625, 0.5, 0.625, 0.5, 0.75, 0.5625, 0.75, 0.5625, 0.6875, 0.5625, 0.6875, 0.5625, 0.625, 0.5625, 0.625, 0.5625, 0.625, 0.5, 0.625, 0.5, 0.625, 0.5, 0.625, 0.5, 0.625, 0.4375, 0.625, 0.4375, 0.75, 0.5625, 0.75, 0.5625, 0.6875, 0.5625, 0.6875, 0.5625, 0.3855, 0.5479, 0.3855, 0.5479, 0.3854, 0.5312, 0.3854, 0.5312, 0.3852, 0.5146, 0.3852, 0.5146, 0.3852, 0.5146, 0.3852, 0.5146, 0.3854, 0.5321, 0.3854, 0.5321, 0.3855, 0.5479, 0.3855, 0.5479, 0.3852, 0.5146, 0.3852, 0.5146, 0.3854, 0.5321, 0.3854, 0.5321, 0.3854, 0.5312, 0.3854, 0.5312, 0.3852, 0.5146, 0.3852, 0.5146, 0.3855, 0.5479, 0.3855, 0.5479, 0.3854, 0.5312, 0.3854, 0.5312, 0.3852, 0.5146, 0.375, 0.5, 0.375, 0.5311, 0.3854, 0.5312, 0.3125, 0.5, 0.3125, 0.524, 0.375, 0.5311, 0.375, 0.5, 0.25, 0.5, 0.25, 0.5206, 0.3125, 0.524, 0.3125, 0.5, 0.3855, 0.5479, 0.3855, 0.5479, 0.3854, 0.5321, 0.3852, 0.5146, 0.3852, 0.5146, 0.3854, 0.5312, 0.3852, 0.5146, 0.3852, 0.5146, 0.3852, 0.5146, 0.3852, 0.5146, 0.3854, 0.5312, 0.3854, 0.5312, 0.3852, 0.5146, 0.3852, 0.5146, 0.3854, 0.5321, 0.3854, 0.5321, 0.3855, 0.5479, 0.3855, 0.5479, 0.3852, 0.5146, 0.3852, 0.5146, 0.3854, 0.5321, 0.3854, 0.5321, 0.3855, 0.5479, 0.3855, 0.5479, 0.3855, 0.5479, 0.3855, 0.5479, 0.3855, 0.5479, 0.3855, 0.5479, 0.3855, 0.5479, 0.3855, 0.5479, 0.3852, 0.5146, 0.3852, 0.5146, 0.3854, 0.5321, 0.3854, 0.5321, 0.3854, 0.5321, 0.3854, 0.5321, 0.3855, 0.5479, 0.3855, 0.5479, 0.3854, 0.5312, 0.3854, 0.5312, 0.3852, 0.5146, 0.3852, 0.5146, 0.3852, 0.5146, 0.3852, 0.5146, 0.3852, 0.5146, 0.3852, 0.5146, 0.3855, 0.5479, 0.3855, 0.5479, 0.3854, 0.5312, 0.3854, 0.5312, 0.3855, 0.5479, 0.3855, 0.5479, 0.3855, 0.5479, 0.3855, 0.5479, 0.3852, 0.5146, 0.3852, 0.5146, 0.3854, 0.5321, 0.3854, 0.5321, 0.3854, 0.5321, 0.3854, 0.5321, 0.3855, 0.5479, 0.3855, 0.5479, 0.3854, 0.5312, 0.3854, 0.5312, 0.3852, 0.5146, 0.3852, 0.5146, 0.3852, 0.5146, 0.3852, 0.5146, 0.3852, 0.5146, 0.3852, 0.5146, 0.3855, 0.5479, 0.3855, 0.5479, 0.3854, 0.5312, 0.3854, 0.5312, 0.3855, 0.5479, 0.3855, 0.5479, 0.3854, 0.5312, 0.3854, 0.5312, 0.3852, 0.5146, 0.3852, 0.5146, 0.3852, 0.5146, 0.3852, 0.5146, 0.3854, 0.5312, 0.3854, 0.5312, 0.3852, 0.5146, 0.3852, 0.5146, 0.3854, 0.5321, 0.3854, 0.5321, 0.3855, 0.5479, 0.3855, 0.5479, 0.3852, 0.5146, 0.3852, 0.5146, 0.3854, 0.5321, 0.3854, 0.5321, 0.3855, 0.5479, 0.3855, 0.5479, 0.3855, 0.5479, 0.3855, 0.5479, 0.4973, 0.5625, 0.4973, 0.5873, 0.5612, 0.5873, 0.5886, 0.5652, 0.375, 0.5625, 0.3462, 0.5873, 0.4973, 0.5873, 0.4973, 0.5625, 0.625, 0.5625, 0.6584, 0.5722, 0.6875, 0.5625, 0.25, 0.5625, 0.25, 0.5873, 0.3125, 0.5873, 0.3125, 0.5625, 0.3125, 0.5625, 0.3125, 0.5873, 0.3462, 0.5873, 0.375, 0.5625, 0.5886, 0.5652, 0.5612, 0.5873, 0.6534, 0.5873, 0.6584, 0.5722, 0.6875, 0.5625, 0.6875, 0.5873, 0.75, 0.5873, 0.75, 0.5625, 0.5628, 0.7075, 0.5628, 0.7075, 0.497, 0.7031, 0.4885, 0.7028, 0.625, 0.5625, 0.625, 0.5625, 0.6875, 0.5625, 0.625, 0.5625, 0.625, 0.5625, 0.625, 0.5, 0.625, 0.5, 0.5612, 0.6319, 0.5602, 0.6321, 0.5907, 0.6458, 0.6087, 0.6374, 0.6584, 0.5722, 0.625, 0.5625, 0.5886, 0.5652, 0.6584, 0.5722, 0.6534, 0.5873, 0.6875, 0.5873, 0.6875, 0.5625, 0.25, 0.625, 0.25, 0.6858, 0.3195, 0.6816, 0.3125, 0.625, 0.6352, 0.625, 0.6154, 0.6656, 0.6875, 0.6858, 0.6875, 0.625, 0.6875, 0.625, 0.6875, 0.6858, 0.75, 0.686, 0.75, 0.625, 0.4885, 0.7028, 0.497, 0.7031, 0.4019, 0.6921, 0.4024, 0.7006, 0.3125, 0.625, 0.3195, 0.6816, 0.375, 0.6676, 0.375, 0.625, 0.4024, 0.7006, 0.375, 0.7125, 0.4973, 0.7335, 0.6216, 0.7051, 0.625, 0.7086, 0.6154, 0.6656, 0.3978, 0.6357, 0.375, 0.625, 0.375, 0.6676, 0.4988, 0.6337, 0.375, 0.625, 0.3978, 0.6357, 0.5628, 0.7075, 0.625, 0.7086, 0.6216, 0.7051, 0.6087, 0.6374, 0.6352, 0.625, 0.5612, 0.6195, 0.4001, 0.6601, 0.375, 0.7125, 0.4024, 0.7006, 0.6051, 0.669, 0.6352, 0.625, 0.6087, 0.6374, 0.5676, 0.6687, 0.5628, 0.7075, 0.6195, 0.703, 0.6051, 0.669, 0.4001, 0.6601, 0.4019, 0.6921, 0.497, 0.7031, 0.4973, 0.6679, 0.4973, 0.6679, 0.497, 0.7031, 0.5628, 0.7075, 0.5676, 0.6687, 0.3986, 0.6439, 0.4001, 0.6601, 0.4973, 0.6679, 0.4951, 0.6344, 0.4951, 0.6344, 0.4973, 0.6679, 0.5676, 0.6687, 0.5602, 0.6321, 0.5602, 0.6321, 0.5676, 0.6687, 0.6051, 0.669, 0.5907, 0.6458, 0.4019, 0.6921, 0.4024, 0.7006, 0.4024, 0.7006, 0.4024, 0.7006, 0.6087, 0.6374, 0.5907, 0.6458, 0.6051, 0.669, 0.6051, 0.669, 0.6216, 0.7051, 0.6195, 0.703, 0.5628, 0.7075, 0.5628, 0.7075, 0.3978, 0.6357, 0.3986, 0.6439, 0.4951, 0.6344, 0.4988, 0.6337, 0.3978, 0.6357, 0.3978, 0.6357, 0.3978, 0.6357, 0.3978, 0.6357, 0.4001, 0.6601, 0.4001, 0.6601, 0.3978, 0.6357, 0.3978, 0.6357, 0.4024, 0.7006, 0.4024, 0.7006, 0.4001, 0.6601, 0.4001, 0.6601, 0.3978, 0.6357, 0.3978, 0.6357, 0.3978, 0.6357, 0.3986, 0.6439, 0.4001, 0.6601, 0.4001, 0.6601, 0.4024, 0.7006, 0.4019, 0.6921, 0.4001, 0.6601, 0.4001, 0.6601, 0.3978, 0.6357, 0.3978, 0.6357, 0.625, 0.7086, 0.6875, 0.7224, 0.6875, 0.6858, 0.4001, 0.6601, 0.4001, 0.6601, 0.4024, 0.7006, 0.4024, 0.7006, 0.3978, 0.6357, 0.3978, 0.6357, 0.3978, 0.6357, 0.3978, 0.6357, 0.4001, 0.6601, 0.4001, 0.6601, 0.4024, 0.7006, 0.4024, 0.7006, 0.4024, 0.7006, 0.4024, 0.7006, 0.4001, 0.6601, 0.4001, 0.6601, 0.4024, 0.7006, 0.4024, 0.7006, 0.4024, 0.7006, 0.4024, 0.7006, 0.3978, 0.6357, 0.3978, 0.6357, 0.4001, 0.6601, 0.4001, 0.6601, 0.4024, 0.7006, 0.4024, 0.7006, 0.4001, 0.6601, 0.4001, 0.6601, 0.4001, 0.6601, 0.4001, 0.6601, 0.3978, 0.6357, 0.3978, 0.6357, 0.4024, 0.7006, 0.4024, 0.7006, 0.4001, 0.6601, 0.4001, 0.6601, 0.4024, 0.7006, 0.4024, 0.7006, 0.4024, 0.7006, 0.4024, 0.7006, 0.3978, 0.6357, 0.3978, 0.6357, 0.4001, 0.6601, 0.4001, 0.6601, 0.4001, 0.6601, 0.4001, 0.6601, 0.3978, 0.6357, 0.3978, 0.6357, 0.4001, 0.6601, 0.4001, 0.6601, 0.3978, 0.6357, 0.3978, 0.6357, 0.3978, 0.6357, 0.3978, 0.6357, 0.4001, 0.6601, 0.4001, 0.6601, 0.4024, 0.7006, 0.4024, 0.7006, 0.4024, 0.7006, 0.4024, 0.7006, 0.4024, 0.7006, 0.4024, 0.7006, 0.4001, 0.6601, 0.4001, 0.6601, 0.3978, 0.6357, 0.3978, 0.6357, 0.3978, 0.6357, 0.3978, 0.6357, 0.4001, 0.6601, 0.4001, 0.6601, 0.4024, 0.7006, 0.4024, 0.7006, 0.7271, 0.7328, 0.6875, 0.6858, 0.6875, 0.7224, 0.6232, 0.8525, 0.625, 0.8125, 0.5612, 0.7929, 0.5923, 0.8542, 0.5923, 0.8542, 0.5612, 0.7929, 0.5612, 0.875, 0.5797, 0.875, 0.7501, 0.7319, 0.75, 0.686, 0.6875, 0.6858, 0.7271, 0.7328, 0.5923, 0.8542, 0.5797, 0.875, 0.6237, 0.875, 0.6232, 0.8525, 0.7316, 0.7381, 0.7275, 0.7511, 0.7501, 0.7504, 0.7501, 0.7319, 0.5923, 0.8542, 0.5923, 0.8542, 0.5797, 0.875, 0.5797, 0.875, 0.7275, 0.7511, 0.7275, 0.7511, 0.7316, 0.7381, 0.7271, 0.7328, 0.5797, 0.875, 0.5797, 0.875, 0.5923, 0.8542, 0.5923, 0.8542, 0.5923, 0.8542, 0.5923, 0.8542, 0.5923, 0.8542, 0.5923, 0.8542, 0.5797, 0.875, 0.5797, 0.875, 0.5923, 0.8542, 0.5923, 0.8542, 0.75, 0.5625, 0.75, 0.5625, 0.6875, 0.5625, 0.6875, 0.5625, 0.625, 0.4439, 0.625, 0.4375, 0.625, 0.375, 0.625, 0.375, 0.625, 0.5, 0.625, 0.5, 0.625, 0.4375, 0.625, 0.4375, 0.6875, 0.5625, 0.6875, 0.5625, 0.625, 0.5625, 0.625, 0.5625, 0.625, 0.375, 0.625, 0.375, 0.625, 0.4375, 0.625, 0.4439, 0.625, 0.5625, 0.625, 0.5625, 0.625, 0.5, 0.625, 0.5, 0.625, 0.5, 0.625, 0.5, 0.625, 0.4375, 0.625, 0.4439, 0.6875, 0.5625, 0.6875, 0.5625, 0.625, 0.5625, 0.625, 0.5625, 0.625, 0.4375, 0.625, 0.4375, 0.625, 0.375, 0.625, 0.375, 0.625, 0.4439, 0.625, 0.4375, 0.625, 0.4375, 0.625, 0.4375, 0.625, 0.4375, 0.625, 0.4375, 0.625, 0.375, 0.625, 0.375, 0.625, 0.4375, 0.625, 0.4375, 0.625, 0.375, 0.625, 0.375, 0.625, 0.4375, 0.625, 0.4375, 0.625, 0.4375, 0.625, 0.4375, 0.625, 0.5, 0.625, 0.4439, 0.625, 0.4375, 0.638, 0.454, 0.625, 0.4375, 0.625, 0.5, 0.64, 0.5142, 0.6425, 0.4166, 0.625, 0.375, 0.625, 0.4375, 0.638, 0.454, 0.64, 0.5142, 0.625, 0.5, 0.625, 0.5625, 0.6451, 0.5322, 0.6451, 0.5322, 0.625, 0.5625, 0.6875, 0.5625, 0.6647, 0.5363, 0.6647, 0.5363, 0.6875, 0.5625, 0.75, 0.5625, 0.7186, 0.5349, 0.7186, 0.5349, 0.75, 0.5625, 0.7229, 0.5219, 0.6425, 0.4166, 0.638, 0.454, 0.638, 0.454, 0.6425, 0.4166, 0.6425, 0.4166, 0.7229, 0.5219, 0.625, 0.375, 0.6425, 0.4166, 0.6451, 0.5322, 0.6451, 0.5322, 0.64, 0.5142, 0.64, 0.5142, 0.7186, 0.5349, 0.7186, 0.5349, 0.6788, 0.5393, 0.6788, 0.5393, 0.6425, 0.4166, 0.6425, 0.4166, 0.7186, 0.5349, 0.7186, 0.5349, 0.6425, 0.4166, 0.638, 0.454, 0.6788, 0.5393, 0.6451, 0.5322, 0.64, 0.5142, 0.64, 0.5142, 0.64, 0.5142, 0.64, 0.5142, 0.638, 0.454, 0.638, 0.454, 0.638, 0.454, 0.638, 0.454, 0.6425, 0.4166, 0.6425, 0.4166, 0.6788, 0.5393, 0.6788, 0.5393, 0.6451, 0.5322, 0.6451, 0.5322, 0.64, 0.5142, 0.64, 0.5142, 0.638, 0.454, 0.638, 0.454, 0.6788, 0.5393, 0.6788, 0.5393, 0.6451, 0.5322, 0.6451, 0.5322, 0.638, 0.454, 0.638, 0.454, 0.6425, 0.4166, 0.6425, 0.4166, 0.6425, 0.4166, 0.6425, 0.4166, 0.7186, 0.5349, 0.7186, 0.5349, 0.6451, 0.5322, 0.6451, 0.5322, 0.64, 0.5142, 0.64, 0.5142, 0.7186, 0.5349, 0.7186, 0.5349, 0.6788, 0.5393, 0.6788, 0.5393, 0.6425, 0.4166, 0.6425, 0.4166, 0.7186, 0.5349, 0.7186, 0.5349, 0.7186, 0.5349, 0.7186, 0.5349, 0.6788, 0.5393, 0.6788, 0.5393, 0.6451, 0.5322, 0.6451, 0.5322, 0.64, 0.5142, 0.64, 0.5142, 0.64, 0.5142, 0.64, 0.5142, 0.638, 0.454, 0.638, 0.454, 0.64, 0.5142, 0.64, 0.5142, 0.638, 0.454, 0.638, 0.454, 0.6451, 0.5322, 0.6451, 0.5322, 0.64, 0.5142, 0.64, 0.5142, 0.7186, 0.5349, 0.7186, 0.5349, 0.6788, 0.5393, 0.6788, 0.5393, 0.6425, 0.4166, 0.6425, 0.4166, 0.7186, 0.5349, 0.7186, 0.5349, 0.6788, 0.5393, 0.6788, 0.5393, 0.6451, 0.5322, 0.6451, 0.5322, 0.638, 0.454, 0.638, 0.454, 0.6425, 0.4166, 0.6425, 0.4166, 0.64, 0.5142, 0.64, 0.5142, 0.638, 0.454, 0.638, 0.454, 0.6451, 0.5322, 0.6451, 0.5322, 0.64, 0.5142, 0.64, 0.5142, 0.64, 0.5142, 0.64, 0.5142, 0.638, 0.454, 0.638, 0.454, 0.6788, 0.5393, 0.6788, 0.5393, 0.6451, 0.5322, 0.6451, 0.5322, 0.638, 0.454, 0.638, 0.454, 0.6425, 0.4166, 0.6425, 0.4166, 0.6425, 0.4166, 0.6425, 0.4166, 0.7186, 0.5349, 0.7186, 0.5349, 0.6425, 0.4166, 0.6425, 0.4166, 0.7186, 0.5349, 0.7186, 0.5349, 0.638, 0.454, 0.6388, 0.477, 0.6425, 0.4166, 0.6425, 0.4166, 0.6842, 0.5387, 0.6895, 0.5381, 0.6451, 0.5322, 0.6451, 0.5322, 0.638, 0.454, 0.638, 0.454, 0.6425, 0.4166, 0.6425, 0.4166, 0.6425, 0.4166, 0.6425, 0.4166, 0.7186, 0.5349, 0.7186, 0.5349, 0.7186, 0.5349, 0.7186, 0.5349, 0.6895, 0.5381, 0.6842, 0.5387, 0.6425, 0.4166, 0.6425, 0.4166, 0.7186, 0.5349, 0.7186, 0.5349, 0.6388, 0.477, 0.638, 0.454, 0.6425, 0.4166, 0.6425, 0.4166, 0.7186, 0.5349, 0.7186, 0.5349, 0.6788, 0.5393, 0.6895, 0.5381, 0.6451, 0.5322, 0.6451, 0.5322, 0.64, 0.5142, 0.64, 0.5142, 0.64, 0.5142, 0.64, 0.5142, 0.6388, 0.477, 0.638, 0.454, 0.6895, 0.5381, 0.6788, 0.5393, 0.6451, 0.5322, 0.6451, 0.5322, 0.638, 0.454, 0.638, 0.454, 0.6425, 0.4166, 0.6425, 0.4166, 0.6788, 0.5393, 0.6788, 0.5393, 0.6451, 0.5322, 0.6451, 0.5322, 0.6425, 0.4166, 0.6425, 0.4166, 0.6425, 0.4166, 0.7186, 0.5349, 0.7186, 0.5349, 0.7186, 0.5349, 0.7186, 0.5349, 0.6788, 0.5393, 0.6788, 0.5393, 0.6451, 0.5322, 0.6451, 0.5322, 0.64, 0.5142, 0.64, 0.5142, 0.64, 0.5142, 0.64, 0.5142, 0.64, 0.5142, 0.64, 0.5142, 0.64, 0.5142, 0.638, 0.454, 0.638, 0.454, 0.6425, 0.4166, 0.6425, 0.4166, 0.638, 0.454, 0.638, 0.454, 0.6425, 0.4166, 0.6425, 0.4166, 0.64, 0.5142, 0.64, 0.5142, 0.638, 0.454, 0.638, 0.454, 0.64, 0.5142, 0.64, 0.5142, 0.638, 0.454, 0.638, 0.454, 0.6425, 0.4166, 0.6425, 0.4166, 0.638, 0.454, 0.638, 0.454, 0.64, 0.5142, 0.64, 0.5142, 0.638, 0.454, 0.638, 0.454, 0.638, 0.454, 0.638, 0.454, 0.64, 0.5142, 0.64, 0.5142, 0.6425, 0.4166, 0.6425, 0.4166, 0.6425, 0.4166, 0.6425, 0.4166, 0.6788, 0.5393, 0.638, 0.454, 0.64, 0.5142, 0.6451, 0.5322, 0.7186, 0.5349, 0.7186, 0.5349, 0.6788, 0.5393, 0.6788, 0.5393, 0.6451, 0.5322, 0.6451, 0.5322, 0.64, 0.5142, 0.64, 0.5142, 0.64, 0.5142, 0.64, 0.5142, 0.638, 0.454, 0.6388, 0.477, 0.6788, 0.5393, 0.6788, 0.5393, 0.6451, 0.5322, 0.6451, 0.5322, 0.6425, 0.4166, 0.6425, 0.4166, 0.6425, 0.4166, 0.6425, 0.4166, 0.6788, 0.5393, 0.6788, 0.5393, 0.6451, 0.5322, 0.6451, 0.5322, 0.6425, 0.4166, 0.6425, 0.4166, 0.6425, 0.4166, 0.7186, 0.5349, 0.7186, 0.5349, 0.7186, 0.5349, 0.7186, 0.5349, 0.6788, 0.5393, 0.6788, 0.5393, 0.6451, 0.5322, 0.6451, 0.5322, 0.64, 0.5142, 0.64, 0.5142, 0.64, 0.5142, 0.638, 0.454, 0.638, 0.454, 0.64, 0.5142, 0.64, 0.5142, 0.64, 0.5142, 0.64, 0.5142, 0.638, 0.454, 0.638, 0.454, 0.6451, 0.5322, 0.6451, 0.5322, 0.64, 0.5142, 0.64, 0.5142, 0.7186, 0.5349, 0.7186, 0.5349, 0.6788, 0.5393, 0.6788, 0.5393, 0.6425, 0.4166, 0.6425, 0.4166, 0.7186, 0.5349, 0.7186, 0.5349, 0.6788, 0.5393, 0.6788, 0.5393, 0.6451, 0.5322, 0.6451, 0.5322, 0.638, 0.454, 0.638, 0.454, 0.6425, 0.4166, 0.6425, 0.4166, 0.7186, 0.5349, 0.7186, 0.5349, 0.6842, 0.5387, 0.6788, 0.5393, 0.6425, 0.4166, 0.6425, 0.4166, 0.7186, 0.5349, 0.7186, 0.5349, 0.638, 0.454, 0.638, 0.454, 0.6425, 0.4166, 0.6425, 0.4166, 0.6788, 0.5393, 0.6842, 0.5387, 0.6451, 0.5322, 0.6451, 0.5322, 0.6451, 0.5322, 0.6451, 0.5322, 0.64, 0.5142, 0.64, 0.5142, 0.64, 0.5142, 0.64, 0.5142, 0.638, 0.454, 0.638, 0.454, 0.638, 0.454, 0.638, 0.454, 0.6425, 0.4166, 0.6425, 0.4166, 0.64, 0.5142, 0.64, 0.5142, 0.638, 0.454, 0.638, 0.454, 0.638, 0.454, 0.638, 0.454, 0.6425, 0.4166, 0.6425, 0.4166, 0.64, 0.5142, 0.64, 0.5142, 0.638, 0.454, 0.638, 0.454, 0.6425, 0.4166, 0.6425, 0.4166, 0.638, 0.454, 0.638, 0.454, 0.64, 0.5142, 0.64, 0.5142, 0.638, 0.454, 0.638, 0.454, 0.64, 0.5142, 0.64, 0.5142, 0.64, 0.5142, 0.64, 0.5142, 0.638, 0.454, 0.638, 0.454, 0.6425, 0.4166, 0.6425, 0.4166, 0.638, 0.454, 0.638, 0.454, 0.6425, 0.4166, 0.6425, 0.4166, 0.64, 0.5142, 0.64, 0.5142, 0.64, 0.5142, 0.64, 0.5142, 0.64, 0.5142, 0.64, 0.5142, 0.638, 0.454, 0.638, 0.454, 0.6425, 0.4166, 0.6425, 0.4166, 0.638, 0.454, 0.638, 0.454, 0.638, 0.454, 0.638, 0.454, 0.64, 0.5142, 0.64, 0.5142, 0.6425, 0.4166, 0.6425, 0.4166, 0.6425, 0.4166, 0.6425, 0.4166, 0.6875, 0.7224, 0.6875, 0.75, 0.7275, 0.7511, 0.7271, 0.7328, 0.6875, 0.7224, 0.625, 0.7086, 0.6875, 0.75, 0.5612, 0.7929, 0.625, 0.8125, 0.5954, 0.7471, 0.625, 0.8125, 0.625, 0.7086, 0.5954, 0.7471, 0.625, 0.7086, 0.5612, 0.7149, 0.5954, 0.7471])
me_cube.materials.append(mat_material)
me_cube.use_remesh_preserve_volume = False
me_cube.use_remesh_preserve_attributes = False
me_cube.use_mirror_vertex_groups = False
me_cube.update()

# ---- objects
ob_buffdeer = bpy.data.objects.new('BuffDeer', me_cube)

# ---- transforms, parenting, visibility, modifiers, constraints
ob_buffdeer.location = (0.0, 0.0, 1.0)
ob_buffdeer.rotation_euler = (1.571, -0.0, 0.0)
ob_buffdeer.lock_rotations_4d = False
ob_buffdeer.empty_display_type = 'ARROWS'
ob_buffdeer.lineart.crease_threshold = 0.0

# ---- collection membership
col_collection.objects.link(ob_buffdeer)

# ---- scene / render settings (as saved in the file)
scene.frame_start = 1; scene.frame_end = 250; scene.frame_set(1)
scene.render.engine = 'BLENDER_EEVEE_NEXT'
scene.cycles.use_denoising = False
scene.cycles.samples = 128
scene.cycles.sampling_pattern = 'TABULATED_SOBOL'
scene.cycles.use_adaptive_sampling = False
scene.cycles.use_light_tree = False
scene.view_settings.view_transform = 'Filmic'
bpy.context.view_layer.update()

# ---- added for rendering (the .blend has no active camera and no usable light): camera, sun
cam_auto = bpy.data.cameras.new('AutoCamera')
cam_auto.lens = 50.0
cam_auto.sensor_width = 36.0
cam_auto.clip_end = 1000.0
ob_auto_camera = bpy.data.objects.new('AutoCamera', cam_auto)
scene.collection.objects.link(ob_auto_camera)
ob_auto_camera.location = (26.0049, -36.9126, 23.8365)
ob_auto_camera.rotation_euler = (1.09748, -7.21219e-08, 0.694738)
scene.camera = ob_auto_camera
light_auto_sun = bpy.data.lights.new('AutoSun', 'SUN')
light_auto_sun.energy = 3.0
light_auto_sun.angle = 0.0523599
ob_auto_sun = bpy.data.objects.new('AutoSun', light_auto_sun)
scene.collection.objects.link(ob_auto_sun)
ob_auto_sun.rotation_euler = (0.872665, 0.174533, 0.523599)
bpy.context.view_layer.update()
